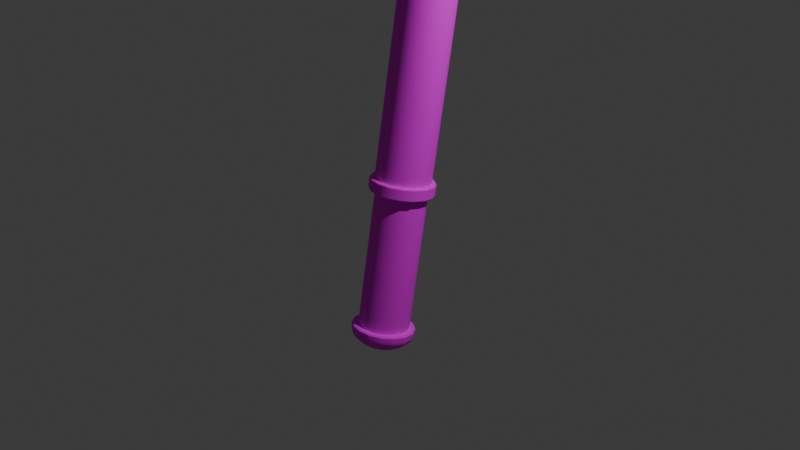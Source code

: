 # Source: mace.blend  (saved by Blender 4.0.36; exported with 4.5.12 LTS)
import bpy
from mathutils import Matrix  # noqa: F401  (used for matrix-valued properties, if any)

bpy.ops.wm.read_factory_settings(use_empty=True)
scene = bpy.context.scene
scene.name = 'Scene'

# ---- collections
col_collection = bpy.data.collections.new('Collection'); scene.collection.children.link(col_collection)
col_export = bpy.data.collections.new('Export'); scene.collection.children.link(col_export)

# ---- images (referenced by path relative to the original .blend; pixels are not part of the script)
import os
ASSET_DIR = os.environ.get("B2B_ASSET_DIR", "")  # directory of the original .blend (textures are referenced by path, not embedded)
HERE = os.path.dirname(os.path.abspath(__file__))  # packed textures are extracted next to this script under _unpacked/

def load_image(name, relpath, width, height, colorspace="sRGB"):
    """Load a texture the original file referenced (path relative to the .blend, or extracted next to this script)."""
    p = next((c for c in (os.path.join(HERE, relpath), os.path.join(ASSET_DIR, relpath)) if relpath and os.path.exists(c)), "")
    if p:
        img = bpy.data.images.load(p, check_existing=True)
        img.name = name
    else:  # same state as the original file: an image datablock whose file is absent (Cycles renders it pink)
        img = bpy.data.images.new(name, width, height)
        img.source = "FILE"
        img.filepath = "//" + (relpath or name)
    img.colorspace_settings.name = colorspace
    return img
img_mace_png = load_image('mace.png', 'mace.png', 1024, 1024, 'sRGB')

# ---- materials (node trees are filled in below, after node groups)
mat_material_001 = bpy.data.materials.new('Material.001')
mat_material_001.use_transparent_shadow = False

# ---- node groups
ng_auto_smooth = bpy.data.node_groups.new('Auto Smooth', 'GeometryNodeTree')
_s = ng_auto_smooth.interface.new_socket(name='Geometry', in_out='OUTPUT', socket_type='NodeSocketGeometry')
_s = ng_auto_smooth.interface.new_socket(name='Geometry', in_out='INPUT', socket_type='NodeSocketGeometry')
_s = ng_auto_smooth.interface.new_socket(name='Angle', in_out='INPUT', socket_type='NodeSocketFloat')
_s.subtype = 'ANGLE'
_s.min_value = 0.0
_s.max_value = 3.142
ng_auto_smooth.is_modifier = True
_N = ng_auto_smooth.nodes; _L = ng_auto_smooth.links
n0 = _N.new('NodeGroupOutput'); n0.name = 'Group Output'; n0.location = (480, -100)
n1 = _N.new('NodeGroupInput'); n1.name = 'Group Input'; n1.location = (-420, -300)
n2 = _N.new('NodeGroupInput'); n2.name = 'Group Input.001'; n2.location = (-60, -100)
n3 = _N.new('GeometryNodeSetShadeSmooth'); n3.name = 'Set Shade Smooth'; n3.location = (120, -100)
n3.domain = 'EDGE'
n4 = _N.new('GeometryNodeSetShadeSmooth'); n4.name = 'Set Shade Smooth.001'; n4.location = (300, -100)
n5 = _N.new('GeometryNodeInputMeshEdgeAngle'); n5.name = 'Edge Angle'; n5.location = (-420, -220)
n6 = _N.new('GeometryNodeInputEdgeSmooth'); n6.name = 'Is Edge Smooth'; n6.location = (-60, -160)
n7 = _N.new('GeometryNodeInputShadeSmooth'); n7.name = 'Is Face Smooth'; n7.location = (-240, -340)
n8 = _N.new('FunctionNodeBooleanMath'); n8.name = 'Boolean Math'; n8.location = (-60, -220)
n9 = _N.new('FunctionNodeCompare'); n9.name = 'Compare'; n9.location = (-240, -180)
n9.operation = 'LESS_EQUAL'
_L.new(n5.outputs[0], n9.inputs[0])
_L.new(n4.outputs[0], n0.inputs[0])
_L.new(n1.outputs[1], n9.inputs[1])
_L.new(n9.outputs[0], n8.inputs[0])
_L.new(n7.outputs[0], n8.inputs[1])
_L.new(n2.outputs[0], n3.inputs[0])
_L.new(n6.outputs[0], n3.inputs[1])
_L.new(n3.outputs[0], n4.inputs[0])
_L.new(n8.outputs[0], n3.inputs[2])
n0.is_active_output = True

# ---- material node trees
mat_material_001.use_nodes = True; mat_material_001.node_tree.nodes.clear()
_N = mat_material_001.node_tree.nodes; _L = mat_material_001.node_tree.links
n0 = _N.new('ShaderNodeBsdfPrincipled'); n0.name = 'Principled BSDF'; n0.location = (10, 300)
n0.distribution = 'GGX'
n0.inputs[2].default_value = 1.0
n0.inputs[3].default_value = 1.45
n1 = _N.new('ShaderNodeOutputMaterial'); n1.name = 'Material Output'; n1.location = (300, 300)
n2 = _N.new('ShaderNodeTexImage'); n2.name = 'Image Texture'; n2.location = (-280, 278)
n2.image = img_mace_png
_L.new(n0.outputs[0], n1.inputs[0])
_L.new(n2.outputs[0], n0.inputs[0])
n1.is_active_output = True

# ---- world
world_world = bpy.data.worlds.new('World'); scene.world = world_world
world_world.use_nodes = True; world_world.node_tree.nodes.clear()
_N = world_world.node_tree.nodes; _L = world_world.node_tree.links
n0 = _N.new('ShaderNodeOutputWorld'); n0.name = 'World Output'; n0.location = (300, 300)
n1 = _N.new('ShaderNodeBackground'); n1.name = 'Background'; n1.location = (10, 300)
n1.inputs[0].default_value = (0.05088, 0.05088, 0.05088, 1.0)
_L.new(n1.outputs[0], n0.inputs[0])
n0.is_active_output = True
world_world.color = (0.05088, 0.05088, 0.05088)
world_world.use_sun_shadow = False
world_world.sun_shadow_jitter_overblur = 0.0

# ---- cameras
cam_camera = bpy.data.cameras.new('Camera')
cam_camera.clip_end = 100.0
cam_camera.ortho_scale = 7.314

# ---- lights
light_light = bpy.data.lights.new('Light', 'POINT')
light_light.transmission_factor = 0.0
light_light.use_soft_falloff = False
light_light.energy = 1000.0
light_light.shadow_soft_size = 0.1
light_light.shadow_maximum_resolution = 0.006
light_light.use_absolute_resolution = True

# ---- meshes
me_macemesh = bpy.data.meshes.new('MaceMesh')
me_macemesh.from_pydata([(4.441e-11, 0.6382, 5.38), (0.2442, 0.5896, 5.38), (0.4513, 0.4513, 5.38), (0.5896, 0.2442, 5.38), (0.6382, 5.329e-11, 5.38), (0.5896, -0.2442, 5.38), (0.4513, -0.4513, 5.38), (0.2442, -0.5896, 5.38), (4.441e-11, -0.6382, 5.38), (-0.2442, -0.5896, 5.38), (-0.4513, -0.4513, 5.38), (-0.5896, -0.2442, 5.38), (-0.6382, 5.329e-11, 5.38), (-0.5896, 0.2442, 5.38), (-0.4513, 0.4513, 5.38), (-0.2442, 0.5896, 5.38), (0.0, 0.7836, 5.38), (0.2999, 0.7239, 5.38), (0.5541, 0.5541, 5.38), (0.7239, 0.2999, 5.38), (0.7836, 0.0, 5.38), (0.7239, -0.2999, 5.38), (0.5541, -0.5541, 5.38), (0.2999, -0.7239, 5.38), (0.0, -0.7836, 5.38), (-0.2999, -0.7239, 5.38), (-0.5541, -0.5541, 5.38), (-0.7239, -0.2999, 5.38), (-0.7836, 0.0, 5.38), (-0.7239, 0.2999, 5.38), (-0.5541, 0.5541, 5.38), (-0.2999, 0.7239, 5.38), (0.3827, 0.9239, 7.376), (-4.502e-09, 1.0, 7.376), (0.7071, 0.7071, 7.376), (0.9239, 0.3827, 7.376), (1.0, 0.0, 7.376), (0.9239, -0.3827, 7.376), (0.7071, -0.7071, 7.376), (0.3827, -0.9239, 7.376), (-4.502e-09, -1.0, 7.376), (-0.3827, -0.9239, 7.376), (-0.7071, -0.7071, 7.376), (-0.9239, -0.3827, 7.376), (-1.0, 0.0, 7.376), (-0.9239, 0.3827, 7.376), (-0.7071, 0.7071, 7.376), (-0.3827, 0.9239, 7.376), (0.4557, 1.1, 7.376), (-4.502e-09, 1.191, 7.376), (1.1, 0.4557, 7.376), (0.842, 0.842, 7.376), (1.1, -0.4557, 7.376), (1.191, 0.0, 7.376), (0.4557, -1.1, 7.376), (0.842, -0.842, 7.376), (-0.4557, -1.1, 7.376), (-4.502e-09, -1.191, 7.376), (-1.1, -0.4557, 7.376), (-0.842, -0.842, 7.376), (-1.1, 0.4557, 7.376), (-1.191, 0.0, 7.376), (-0.4557, 1.1, 7.376), (-0.842, 0.842, 7.376), (0.3827, 0.9239, 7.415), (0.3405, 0.9323, 7.453), (0.04214, 0.9916, 7.453), (-4.61e-09, 1.0, 7.415), (0.731, 0.6714, 7.453), (0.7071, 0.7071, 7.415), (0.9239, 0.3827, 7.415), (0.9, 0.4184, 7.453), (0.9916, -0.04214, 7.453), (1.0, 0.0, 7.415), (0.9239, -0.3827, 7.415), (0.9323, -0.3405, 7.453), (0.6714, -0.731, 7.453), (0.7071, -0.7071, 7.415), (0.3827, -0.9239, 7.415), (0.4184, -0.9, 7.453), (-0.04214, -0.9916, 7.453), (-4.61e-09, -1.0, 7.415), (-0.3827, -0.9239, 7.415), (-0.3405, -0.9323, 7.453), (-0.731, -0.6714, 7.453), (-0.7071, -0.7071, 7.415), (-0.9239, -0.3827, 7.415), (-0.9, -0.4184, 7.453), (-0.9916, 0.04214, 7.453), (-1.0, 0.0, 7.415), (-0.9239, 0.3827, 7.415), (-0.9323, 0.3405, 7.453), (-0.6714, 0.731, 7.453), (-0.7071, 0.7071, 7.415), (-0.3827, 0.9239, 7.415), (-0.4184, 0.9, 7.453), (0.3989, 1.073, 7.453), (0.4557, 1.1, 7.415), (-4.61e-09, 1.191, 7.415), (0.04198, 1.144, 7.453), (1.041, 0.4765, 7.453), (1.1, 0.4557, 7.415), (0.8385, 0.7791, 7.453), (0.842, 0.842, 7.415), (1.073, -0.3989, 7.453), (1.1, -0.4557, 7.415), (1.191, 0.0, 7.415), (1.144, -0.04198, 7.453), (0.4765, -1.041, 7.453), (0.4557, -1.1, 7.415), (0.842, -0.842, 7.415), (0.7791, -0.8385, 7.453), (-0.3989, -1.073, 7.453), (-0.4557, -1.1, 7.415), (-4.61e-09, -1.191, 7.415), (-0.04198, -1.144, 7.453), (-1.041, -0.4765, 7.453), (-1.1, -0.4557, 7.415), (-0.8385, -0.7791, 7.453), (-0.842, -0.842, 7.415), (-1.073, 0.3989, 7.453), (-1.1, 0.4557, 7.415), (-1.191, 0.0, 7.415), (-1.144, 0.04198, 7.453), (-0.4765, 1.041, 7.453), (-0.4557, 1.1, 7.415), (-0.842, 0.842, 7.415), (-0.7791, 0.8385, 7.453), (-1.021e-09, 1.0, 6.75), (0.0, 0.9671, 6.386), (-3.242e-10, 0.9904, 6.567), (0.3701, 0.8935, 6.386), (0.3827, 0.9239, 6.75), (0.379, 0.915, 6.567), (0.7071, 0.7071, 6.75), (0.6838, 0.6838, 6.386), (0.7003, 0.7003, 6.567), (0.8935, 0.3701, 6.386), (0.9239, 0.3827, 6.75), (0.915, 0.379, 6.567), (1.0, 0.0, 6.75), (0.9671, 0.0, 6.386), (0.9904, 0.0, 6.567), (0.8935, -0.3701, 6.386), (0.9239, -0.3827, 6.75), (0.915, -0.379, 6.567), (0.7071, -0.7071, 6.75), (0.6838, -0.6838, 6.386), (0.7003, -0.7003, 6.567), (0.3701, -0.8935, 6.386), (0.3827, -0.9239, 6.75), (0.379, -0.915, 6.567), (-1.021e-09, -1.0, 6.75), (0.0, -0.9671, 6.386), (-3.242e-10, -0.9904, 6.567), (-0.3701, -0.8935, 6.386), (-0.3827, -0.9239, 6.75), (-0.379, -0.915, 6.567), (-0.7071, -0.7071, 6.75), (-0.6838, -0.6838, 6.386), (-0.7003, -0.7003, 6.567), (-0.8935, -0.3701, 6.386), (-0.9239, -0.3827, 6.75), (-0.915, -0.379, 6.567), (-1.0, 0.0, 6.75), (-0.9671, 0.0, 6.386), (-0.9904, 0.0, 6.567), (-0.8935, 0.3701, 6.386), (-0.9239, 0.3827, 6.75), (-0.915, 0.379, 6.567), (-0.7071, 0.7071, 6.75), (-0.6838, 0.6838, 6.386), (-0.7003, 0.7003, 6.567), (-0.3701, 0.8935, 6.386), (-0.3827, 0.9239, 6.75), (-0.379, 0.915, 6.567), (0.0, 1.129, 6.386), (-1.021e-09, 1.191, 6.75), (-2.66e-10, 1.173, 6.568), (0.4557, 1.1, 6.75), (0.432, 1.043, 6.386), (0.4488, 1.083, 6.568), (0.7983, 0.7983, 6.386), (0.842, 0.842, 6.75), (0.8292, 0.8292, 6.568), (1.1, 0.4557, 6.75), (1.043, 0.432, 6.386), (1.083, 0.4488, 6.568), (1.129, 0.0, 6.386), (1.191, 0.0, 6.75), (1.173, 0.0, 6.568), (1.1, -0.4557, 6.75), (1.043, -0.432, 6.386), (1.083, -0.4488, 6.568), (0.7983, -0.7983, 6.386), (0.842, -0.842, 6.75), (0.8292, -0.8292, 6.568), (0.4557, -1.1, 6.75), (0.432, -1.043, 6.386), (0.4488, -1.083, 6.568), (0.0, -1.129, 6.386), (-1.021e-09, -1.191, 6.75), (-2.66e-10, -1.173, 6.568), (-0.4557, -1.1, 6.75), (-0.432, -1.043, 6.386), (-0.4488, -1.083, 6.568), (-0.7983, -0.7983, 6.386), (-0.842, -0.842, 6.75), (-0.8292, -0.8292, 6.568), (-1.1, -0.4557, 6.75), (-1.043, -0.432, 6.386), (-1.083, -0.4488, 6.568), (-1.129, 0.0, 6.386), (-1.191, 0.0, 6.75), (-1.173, 0.0, 6.568), (-1.1, 0.4557, 6.75), (-1.043, 0.432, 6.386), (-1.083, 0.4488, 6.568), (-0.7983, 0.7983, 6.386), (-0.842, 0.842, 6.75), (-0.8292, 0.8292, 6.568), (-0.4557, 1.1, 6.75), (-0.432, 1.043, 6.386), (-0.4488, 1.083, 6.568), (4.441e-11, 0.5602, 5.246), (0.2144, 0.5175, 5.246), (0.3961, 0.3961, 5.246), (0.5175, 0.2144, 5.246), (0.5602, 5.329e-11, 5.246), (0.5175, -0.2144, 5.246), (0.3961, -0.3961, 5.246), (0.2144, -0.5175, 5.246), (4.441e-11, -0.5602, 5.246), (-0.2144, -0.5175, 5.246), (-0.3961, -0.3961, 5.246), (-0.5175, -0.2144, 5.246), (-0.5602, -5.397e-10, 5.246), (-0.5175, 0.2144, 5.246), (-0.3961, 0.3961, 5.246), (-0.2144, 0.5175, 5.246), (4.441e-11, 0.6382, 5.246), (0.2442, 0.5896, 5.246), (0.4513, 0.4513, 5.246), (0.5896, 0.2442, 5.246), (0.6382, 5.329e-11, 5.246), (0.5896, -0.2442, 5.246), (0.4513, -0.4513, 5.246), (0.2442, -0.5896, 5.246), (4.441e-11, -0.6382, 5.246), (-0.2442, -0.5896, 5.246), (-0.4513, -0.4513, 5.246), (-0.5896, -0.2442, 5.246), (-0.6382, 5.329e-11, 5.246), (-0.5896, 0.2442, 5.246), (-0.4513, 0.4513, 5.246), (-0.2442, 0.5896, 5.246), (-6.961e-10, 0.2901, 4.432), (0.111, 0.268, 4.432), (0.2051, 0.2051, 4.432), (0.268, 0.111, 4.432), (0.2901, -9.736e-10, 4.432), (0.268, -0.111, 4.432), (0.2051, -0.2051, 4.432), (0.111, -0.268, 4.432), (2.183e-09, -0.2901, 4.432), (-0.111, -0.268, 4.432), (-0.2051, -0.2051, 4.432), (-0.268, -0.111, 4.432), (-0.2901, -1.297e-09, 4.432), (-0.268, 0.111, 4.432), (-0.2051, 0.2051, 4.432), (-0.111, 0.268, 4.432), (1.441e-06, 0.2901, 0.3251), (0.111, 0.268, 0.3251), (0.2051, 0.2051, 0.3251), (0.268, 0.111, 0.3251), (0.2901, -9.736e-10, 0.3251), (0.268, -0.111, 0.3251), (0.2051, -0.2051, 0.3251), (0.111, -0.268, 0.3251), (1.444e-06, -0.2901, 0.3251), (-0.111, -0.268, 0.3251), (-0.2051, -0.2051, 0.3251), (-0.268, -0.111, 0.3251), (-0.2901, -1.297e-09, 0.3251), (-0.268, 0.111, 0.3251), (-0.2051, 0.2051, 0.3251), (-0.111, 0.268, 0.3251), (1.057e-09, 0.3873, 4.432), (1.696e-09, 0.4337, 4.471), (0.166, 0.4006, 4.471), (0.1482, 0.3578, 4.432), (0.3066, 0.3066, 4.471), (0.2739, 0.2739, 4.432), (0.4006, 0.166, 4.471), (0.3578, 0.1482, 4.432), (0.4337, 4.126e-11, 4.471), (0.3873, -2.55e-10, 4.432), (0.4006, -0.166, 4.471), (0.3578, -0.1482, 4.432), (0.3066, -0.3066, 4.471), (0.2739, -0.2739, 4.432), (0.166, -0.4006, 4.471), (0.1482, -0.3578, 4.432), (1.696e-09, -0.4337, 4.471), (1.897e-09, -0.3873, 4.432), (-0.166, -0.4006, 4.471), (-0.1482, -0.3578, 4.432), (-0.3066, -0.3066, 4.471), (-0.2739, -0.2739, 4.432), (-0.4006, -0.166, 4.471), (-0.3578, -0.1482, 4.432), (-0.4337, -4.178e-10, 4.471), (-0.3873, -6.699e-10, 4.432), (-0.4006, 0.166, 4.471), (-0.3578, 0.1482, 4.432), (-0.3066, 0.3066, 4.471), (-0.2739, 0.2739, 4.432), (-0.166, 0.4006, 4.471), (-0.1482, 0.3578, 4.432), (1.464e-06, 0.2691, 0.1939), (0.103, 0.2486, 0.1939), (0.1903, 0.1903, 0.1939), (0.2486, 0.103, 0.1939), (0.2691, -9.21e-10, 0.1939), (0.2486, -0.103, 0.1939), (0.1903, -0.1903, 0.1939), (0.103, -0.2486, 0.1939), (1.466e-06, -0.2691, 0.1939), (-0.103, -0.2486, 0.1939), (-0.1903, -0.1903, 0.1939), (-0.2486, -0.103, 0.1939), (-0.2691, 2.845e-09, 0.1939), (-0.2486, 0.103, 0.1939), (-0.1903, 0.1903, 0.1939), (-0.103, 0.2486, 0.1939), (6.353e-07, 0.2691, -1.273), (0.103, 0.2486, -1.273), (0.1903, 0.1903, -1.273), (0.2486, 0.103, -1.273), (0.2691, -9.21e-10, -1.273), (0.2486, -0.103, -1.273), (0.1903, -0.1903, -1.273), (0.103, -0.2486, -1.273), (6.376e-07, -0.2691, -1.273), (-0.103, -0.2486, -1.273), (-0.1903, -0.1903, -1.273), (-0.2486, -0.103, -1.273), (-0.2691, 2.845e-09, -1.273), (-0.2486, 0.103, -1.273), (-0.1903, 0.1903, -1.273), (-0.103, 0.2486, -1.273), (6.658e-07, 0.2236, -1.466), (0.08556, 0.2066, -1.466), (0.1581, 0.1581, -1.466), (0.2066, 0.08556, -1.466), (0.2236, -1.433e-09, -1.466), (0.2066, -0.08556, -1.466), (0.1581, -0.1581, -1.466), (0.08556, -0.2066, -1.466), (6.686e-07, -0.2236, -1.466), (-0.08556, -0.2066, -1.466), (-0.1581, -0.1581, -1.466), (-0.2066, -0.08556, -1.466), (-0.2236, 1.679e-08, -1.466), (-0.2066, 0.08556, -1.466), (-0.1581, 0.1581, -1.466), (-0.08556, 0.2066, -1.466), (0.1195, -0.1789, 7.649), (0.1789, 0.1195, 7.649), (-0.1789, -0.1195, 7.649), (-0.1195, 0.1789, 7.649), (6.675e-07, 0.2986, -1.41), (6.567e-07, 0.335, -1.337), (6.647e-07, 0.3243, -1.377), (0.1282, 0.3095, -1.337), (0.1143, 0.2758, -1.41), (0.1241, 0.2996, -1.377), (0.2369, 0.2369, -1.337), (0.2111, 0.2111, -1.41), (0.2293, 0.2293, -1.377), (0.3095, 0.1282, -1.337), (0.2758, 0.1143, -1.41), (0.2996, 0.1241, -1.377), (0.335, 2.592e-10, -1.337), (0.2986, -2.939e-10, -1.41), (0.3243, 5.821e-11, -1.377), (0.3095, -0.1282, -1.337), (0.2758, -0.1143, -1.41), (0.2996, -0.1241, -1.377), (0.2369, -0.2369, -1.337), (0.2111, -0.2111, -1.41), (0.2293, -0.2293, -1.377), (0.1282, -0.3095, -1.337), (0.1143, -0.2758, -1.41), (0.1241, -0.2996, -1.377), (6.594e-07, -0.335, -1.337), (6.703e-07, -0.2986, -1.41), (6.675e-07, -0.3243, -1.377), (-0.1282, -0.3095, -1.337), (-0.1143, -0.2758, -1.41), (-0.1241, -0.2996, -1.377), (-0.2369, -0.2369, -1.337), (-0.2111, -0.2111, -1.41), (-0.2293, -0.2293, -1.377), (-0.3095, -0.1282, -1.337), (-0.2758, -0.1143, -1.41), (-0.2996, -0.1241, -1.377), (-0.335, 4.947e-09, -1.337), (-0.2986, 8.819e-09, -1.41), (-0.3243, 6.112e-09, -1.377), (-0.3095, 0.1282, -1.337), (-0.2758, 0.1143, -1.41), (-0.2996, 0.1241, -1.377), (-0.2369, 0.2369, -1.337), (-0.2111, 0.2111, -1.41), (-0.2293, 0.2293, -1.377), (-0.1282, 0.3095, -1.337), (-0.1143, 0.2758, -1.41), (-0.1241, 0.2996, -1.377), (6.432e-07, 0.335, -1.285), (6.39e-07, 0.3223, -1.273), (0.1233, 0.2977, -1.273), (0.1282, 0.3095, -1.285), (0.2279, 0.2279, -1.273), (0.2369, 0.2369, -1.285), (0.2977, 0.1233, -1.273), (0.3095, 0.1282, -1.285), (0.3223, 3.157e-11, -1.273), (0.335, 2.592e-10, -1.285), (0.2977, -0.1233, -1.273), (0.3095, -0.1282, -1.285), (0.2279, -0.2279, -1.273), (0.2369, -0.2369, -1.285), (0.1233, -0.2977, -1.273), (0.1282, -0.3095, -1.285), (6.417e-07, -0.3223, -1.273), (6.459e-07, -0.335, -1.285), (-0.1233, -0.2977, -1.273), (-0.1282, -0.3095, -1.285), (-0.2279, -0.2279, -1.273), (-0.2369, -0.2369, -1.285), (-0.2977, -0.1233, -1.273), (-0.3095, -0.1282, -1.285), (-0.3223, 4.542e-09, -1.273), (-0.335, 4.947e-09, -1.285), (-0.2977, 0.1233, -1.273), (-0.3095, 0.1282, -1.285), (-0.2279, 0.2279, -1.273), (-0.2369, 0.2369, -1.285), (-0.1233, 0.2977, -1.273), (-0.1282, 0.3095, -1.285), (1.446e-06, 0.339, 0.3134), (1.443e-06, 0.327, 0.3251), (0.1251, 0.3021, 0.3251), (0.1297, 0.3132, 0.3134), (0.2312, 0.2312, 0.3251), (0.2397, 0.2397, 0.3134), (0.3021, 0.1251, 0.3251), (0.3132, 0.1297, 0.3134), (0.327, 8.702e-11, 0.3251), (0.339, 4.315e-10, 0.3134), (0.3021, -0.1251, 0.3251), (0.3132, -0.1297, 0.3134), (0.2312, -0.2312, 0.3251), (0.2397, -0.2397, 0.3134), (0.1251, -0.3021, 0.3251), (0.1297, -0.3132, 0.3134), (1.447e-06, -0.327, 0.3251), (1.449e-06, -0.339, 0.3134), (-0.1251, -0.3021, 0.3251), (-0.1297, -0.3132, 0.3134), (-0.2312, -0.2312, 0.3251), (-0.2397, -0.2397, 0.3134), (-0.3021, -0.1251, 0.3251), (-0.3132, -0.1297, 0.3134), (-0.327, -2.78e-10, 0.3251), (-0.339, 5.311e-11, 0.3134), (-0.3021, 0.1251, 0.3251), (-0.3132, 0.1297, 0.3134), (-0.2312, 0.2312, 0.3251), (-0.2397, 0.2397, 0.3134), (-0.1251, 0.3021, 0.3251), (-0.1297, 0.3132, 0.3134), (1.466e-06, 0.327, 0.1939), (1.464e-06, 0.339, 0.2057), (0.1297, 0.3132, 0.2057), (0.1251, 0.3021, 0.1939), (0.2397, 0.2397, 0.2057), (0.2312, 0.2312, 0.1939), (0.3132, 0.1297, 0.2057), (0.3021, 0.1251, 0.1939), (0.339, 4.315e-10, 0.2057), (0.327, 1.995e-10, 0.1939), (0.3132, -0.1297, 0.2057), (0.3021, -0.1251, 0.1939), (0.2397, -0.2397, 0.2057), (0.2312, -0.2312, 0.1939), (0.1297, -0.3132, 0.2057), (0.1251, -0.3021, 0.1939), (1.468e-06, -0.339, 0.2057), (1.469e-06, -0.327, 0.1939), (-0.1297, -0.3132, 0.2057), (-0.1251, -0.3021, 0.1939), (-0.2397, -0.2397, 0.2057), (-0.2312, -0.2312, 0.1939), (-0.3132, -0.1297, 0.2057), (-0.3021, -0.1251, 0.1939), (-0.339, 5.311e-11, 0.2057), (-0.327, 5.32e-10, 0.1939), (-0.3132, 0.1297, 0.2057), (-0.3021, 0.1251, 0.1939), (-0.2397, 0.2397, 0.2057), (-0.2312, 0.2312, 0.1939), (-0.1297, 0.3132, 0.2057), (-0.1251, 0.3021, 0.1939)], [], [(146, 144, 37, 38), (132, 179, 48, 32), (197, 195, 55, 54), (138, 185, 50, 35), (191, 189, 53, 52), (144, 191, 52, 37), (189, 140, 36, 53), (150, 197, 54, 39), (140, 138, 35, 36), (207, 158, 42, 59), (185, 183, 51, 50), (162, 209, 58, 43), (177, 128, 33, 49), (168, 215, 60, 45), (198, 149, 23), (183, 134, 34, 51), (128, 174, 47, 33), (8, 9, 249, 248), (21, 143, 147, 22), (216, 167, 29), (152, 150, 39, 40), (165, 212, 28), (25, 155, 159, 26), (218, 30, 171), (222, 31, 30, 218), (173, 31, 222), (15, 31, 16, 0), (14, 30, 31, 15), (13, 29, 30, 14), (12, 28, 29, 13), (11, 27, 28, 12), (10, 26, 27, 11), (9, 25, 26, 10), (8, 24, 25, 9), (7, 23, 24, 8), (6, 22, 23, 7), (5, 21, 22, 6), (4, 20, 21, 5), (3, 19, 20, 4), (2, 18, 19, 3), (1, 17, 18, 2), (0, 16, 17, 1), (147, 194, 22), (203, 201, 57, 56), (195, 146, 38, 55), (201, 152, 40, 57), (209, 207, 59, 58), (156, 203, 56, 41), (158, 156, 41, 42), (164, 162, 43, 44), (213, 164, 44, 61), (215, 213, 61, 60), (170, 168, 45, 46), (170, 46, 63, 219), (219, 63, 62, 221), (221, 62, 47, 174), (179, 177, 49, 48), (53, 36, 73, 106), (56, 57, 114, 113), (36, 35, 70, 73), (37, 52, 105, 74), (54, 55, 110, 109), (88, 91, 120, 123), (52, 53, 106, 105), (84, 87, 116, 118), (35, 50, 101, 70), (141, 188, 20), (17, 131, 135, 18), (192, 143, 21), (134, 132, 32, 34), (129, 176, 16), (180, 131, 17), (180, 17, 16, 176), (27, 161, 165, 28), (159, 206, 26), (186, 19, 18, 182), (210, 161, 27), (23, 149, 153, 24), (192, 21, 20, 188), (135, 182, 18), (198, 23, 22, 194), (19, 137, 141, 20), (186, 137, 19), (204, 25, 24, 200), (153, 200, 24), (210, 27, 26, 206), (204, 155, 25), (216, 29, 28, 212), (29, 167, 171, 30), (34, 32, 64, 69), (61, 44, 89, 122), (38, 37, 74, 77), (32, 48, 97, 64), (44, 43, 86, 89), (51, 34, 69, 103), (57, 40, 81, 114), (46, 93, 126, 63), (55, 38, 77, 110), (58, 59, 119, 117), (39, 54, 109, 78), (42, 41, 82, 85), (60, 61, 122, 121), (59, 42, 85, 119), (63, 126, 125, 62), (41, 56, 113, 82), (48, 49, 98, 97), (62, 125, 94, 47), (46, 45, 90, 93), (43, 58, 117, 86), (40, 39, 78, 81), (95, 124, 127, 92), (80, 83, 112, 115), (72, 75, 104, 107), (45, 60, 121, 90), (76, 79, 108, 111), (33, 47, 94, 67), (68, 71, 100, 102), (49, 33, 67, 98), (370, 88, 87, 84, 83), (50, 51, 103, 101), (69, 64, 65, 68), (73, 70, 71, 72), (77, 74, 75, 76), (81, 78, 79, 80), (85, 82, 83, 84), (89, 86, 87, 88), (93, 90, 91, 92), (67, 94, 95, 66), (97, 98, 99, 96), (101, 103, 102, 100), (105, 106, 107, 104), (109, 110, 111, 108), (113, 114, 115, 112), (117, 119, 118, 116), (121, 122, 123, 120), (125, 126, 127, 124), (122, 89, 88, 123), (90, 121, 120, 91), (106, 73, 72, 107), (74, 105, 104, 75), (98, 67, 66, 99), (64, 97, 96, 65), (119, 85, 84, 118), (86, 117, 116, 87), (103, 69, 68, 102), (70, 101, 100, 71), (114, 81, 80, 115), (82, 113, 112, 83), (124, 95, 94, 125), (92, 127, 126, 93), (110, 77, 76, 111), (78, 109, 108, 79), (66, 65, 96, 99), (135, 131, 133, 136), (136, 133, 132, 134), (141, 137, 139, 142), (142, 139, 138, 140), (147, 143, 145, 148), (148, 145, 144, 146), (153, 149, 151, 154), (154, 151, 150, 152), (159, 155, 157, 160), (160, 157, 156, 158), (165, 161, 163, 166), (166, 163, 162, 164), (171, 167, 169, 172), (172, 169, 168, 170), (129, 173, 175, 130), (130, 175, 174, 128), (180, 176, 178, 181), (181, 178, 177, 179), (186, 182, 184, 187), (187, 184, 183, 185), (192, 188, 190, 193), (193, 190, 189, 191), (198, 194, 196, 199), (199, 196, 195, 197), (204, 200, 202, 205), (205, 202, 201, 203), (210, 206, 208, 211), (211, 208, 207, 209), (216, 212, 214, 217), (217, 214, 213, 215), (222, 218, 220, 223), (223, 220, 219, 221), (212, 165, 166, 214), (214, 166, 164, 213), (167, 216, 217, 169), (169, 217, 215, 168), (188, 141, 142, 190), (190, 142, 140, 189), (143, 192, 193, 145), (145, 193, 191, 144), (176, 129, 130, 178), (178, 130, 128, 177), (131, 180, 181, 133), (133, 181, 179, 132), (206, 159, 160, 208), (208, 160, 158, 207), (161, 210, 211, 163), (163, 211, 209, 162), (182, 135, 136, 184), (184, 136, 134, 183), (137, 186, 187, 139), (139, 187, 185, 138), (200, 153, 154, 202), (202, 154, 152, 201), (155, 204, 205, 157), (157, 205, 203, 156), (221, 174, 175, 223), (223, 175, 173, 222), (170, 219, 220, 172), (172, 220, 218, 171), (194, 147, 148, 196), (196, 148, 146, 195), (149, 198, 199, 151), (151, 199, 197, 150), (31, 173, 129, 16), (270, 269, 315, 317), (12, 13, 253, 252), (1, 2, 242, 241), (5, 6, 246, 245), (9, 10, 250, 249), (13, 14, 254, 253), (2, 3, 243, 242), (6, 7, 247, 246), (10, 11, 251, 250), (14, 15, 255, 254), (3, 4, 244, 243), (7, 8, 248, 247), (11, 12, 252, 251), (0, 1, 241, 240), (15, 0, 240, 255), (4, 5, 245, 244), (225, 224, 240, 241), (226, 225, 241, 242), (227, 226, 242, 243), (228, 227, 243, 244), (229, 228, 244, 245), (230, 229, 245, 246), (231, 230, 246, 247), (232, 231, 247, 248), (233, 232, 248, 249), (234, 233, 249, 250), (235, 234, 250, 251), (236, 235, 251, 252), (237, 236, 252, 253), (238, 237, 253, 254), (239, 238, 254, 255), (224, 239, 255, 240), (270, 271, 287, 286), (263, 262, 301, 303), (271, 270, 317, 319), (264, 263, 303, 305), (265, 264, 305, 307), (256, 271, 319, 288), (224, 225, 290, 289), (266, 265, 307, 309), (259, 258, 293, 295), (267, 266, 309, 311), (260, 259, 295, 297), (268, 267, 311, 313), (261, 260, 297, 299), (269, 268, 313, 315), (262, 261, 299, 301), (239, 224, 289, 318), (225, 226, 292, 290), (226, 227, 294, 292), (227, 228, 296, 294), (228, 229, 298, 296), (229, 230, 300, 298), (230, 231, 302, 300), (231, 232, 304, 302), (232, 233, 306, 304), (233, 234, 308, 306), (234, 235, 310, 308), (235, 236, 312, 310), (236, 237, 314, 312), (237, 238, 316, 314), (238, 239, 318, 316), (258, 257, 291, 293), (471, 473, 504, 502), (263, 264, 280, 279), (256, 257, 273, 272), (271, 256, 272, 287), (264, 265, 281, 280), (257, 258, 274, 273), (265, 266, 282, 281), (258, 259, 275, 274), (266, 267, 283, 282), (259, 260, 276, 275), (267, 268, 284, 283), (260, 261, 277, 276), (268, 269, 285, 284), (261, 262, 278, 277), (269, 270, 286, 285), (262, 263, 279, 278), (289, 290, 291, 288), (290, 292, 293, 291), (292, 294, 295, 293), (294, 296, 297, 295), (296, 298, 299, 297), (298, 300, 301, 299), (300, 302, 303, 301), (302, 304, 305, 303), (304, 306, 307, 305), (306, 308, 309, 307), (308, 310, 311, 309), (310, 312, 313, 311), (312, 314, 315, 313), (314, 316, 317, 315), (316, 318, 319, 317), (318, 289, 288, 319), (257, 256, 288, 291), (469, 471, 502, 500), (457, 459, 490, 488), (473, 475, 506, 504), (459, 461, 492, 490), (475, 477, 508, 506), (461, 463, 494, 492), (477, 479, 510, 508), (463, 465, 496, 494), (479, 481, 512, 510), (465, 467, 498, 496), (481, 483, 514, 512), (279, 280, 468, 466), (321, 320, 484, 487), (467, 469, 500, 498), (483, 452, 485, 514), (272, 273, 454, 453), (323, 324, 340, 339), (287, 272, 453, 482), (455, 457, 488, 486), (280, 281, 470, 468), (273, 274, 456, 454), (281, 282, 472, 470), (274, 275, 458, 456), (282, 283, 474, 472), (275, 276, 460, 458), (283, 284, 476, 474), (276, 277, 462, 460), (284, 285, 478, 476), (277, 278, 464, 462), (285, 286, 480, 478), (278, 279, 466, 464), (286, 287, 482, 480), (320, 335, 515, 484), (323, 322, 489, 491), (324, 323, 491, 493), (325, 324, 493, 495), (326, 325, 495, 497), (327, 326, 497, 499), (328, 327, 499, 501), (329, 328, 501, 503), (330, 329, 503, 505), (331, 330, 505, 507), (332, 331, 507, 509), (333, 332, 509, 511), (334, 333, 511, 513), (335, 334, 513, 515), (322, 321, 487, 489), (439, 441, 402, 399), (331, 332, 348, 347), (324, 325, 341, 340), (332, 333, 349, 348), (325, 326, 342, 341), (333, 334, 350, 349), (326, 327, 343, 342), (334, 335, 351, 350), (327, 328, 344, 343), (320, 321, 337, 336), (335, 320, 336, 351), (328, 329, 345, 344), (321, 322, 338, 337), (329, 330, 346, 345), (322, 323, 339, 338), (330, 331, 347, 346), (367, 366, 415, 418), (425, 427, 381, 378), (441, 443, 405, 402), (427, 429, 384, 381), (443, 445, 408, 405), (429, 431, 387, 384), (445, 447, 411, 408), (431, 433, 390, 387), (447, 449, 414, 411), (433, 435, 393, 390), (449, 451, 417, 414), (435, 437, 396, 393), (437, 439, 399, 396), (451, 420, 373, 417), (336, 337, 422, 421), (352, 353, 354, 355, 356, 357, 358, 359, 360, 361, 362, 363, 364, 365, 366, 367), (360, 359, 394, 397), (361, 360, 397, 400), (352, 367, 418, 372), (351, 336, 421, 450), (362, 361, 400, 403), (355, 354, 379, 382), (363, 362, 403, 406), (356, 355, 382, 385), (364, 363, 406, 409), (357, 356, 385, 388), (365, 364, 409, 412), (358, 357, 388, 391), (366, 365, 412, 415), (359, 358, 391, 394), (66, 95, 92, 91, 371), (371, 91, 88, 370), (72, 369, 368, 75), (75, 368, 80, 79, 76), (68, 65, 369, 72, 71), (369, 371, 370, 368), (368, 370, 83, 80), (65, 66, 371, 369), (423, 425, 378, 375), (337, 338, 424, 422), (338, 339, 426, 424), (339, 340, 428, 426), (340, 341, 430, 428), (341, 342, 432, 430), (342, 343, 434, 432), (343, 344, 436, 434), (344, 345, 438, 436), (345, 346, 440, 438), (346, 347, 442, 440), (347, 348, 444, 442), (348, 349, 446, 444), (349, 350, 448, 446), (350, 351, 450, 448), (354, 353, 376, 379), (373, 375, 377, 374), (374, 377, 376, 372), (375, 378, 380, 377), (377, 380, 379, 376), (378, 381, 383, 380), (380, 383, 382, 379), (381, 384, 386, 383), (383, 386, 385, 382), (384, 387, 389, 386), (386, 389, 388, 385), (387, 390, 392, 389), (389, 392, 391, 388), (390, 393, 395, 392), (392, 395, 394, 391), (393, 396, 398, 395), (395, 398, 397, 394), (396, 399, 401, 398), (398, 401, 400, 397), (399, 402, 404, 401), (401, 404, 403, 400), (402, 405, 407, 404), (404, 407, 406, 403), (405, 408, 410, 407), (407, 410, 409, 406), (408, 411, 413, 410), (410, 413, 412, 409), (411, 414, 416, 413), (413, 416, 415, 412), (414, 417, 419, 416), (416, 419, 418, 415), (417, 373, 374, 419), (419, 374, 372, 418), (353, 352, 372, 376), (421, 422, 423, 420), (422, 424, 425, 423), (424, 426, 427, 425), (426, 428, 429, 427), (428, 430, 431, 429), (430, 432, 433, 431), (432, 434, 435, 433), (434, 436, 437, 435), (436, 438, 439, 437), (438, 440, 441, 439), (440, 442, 443, 441), (442, 444, 445, 443), (444, 446, 447, 445), (446, 448, 449, 447), (448, 450, 451, 449), (450, 421, 420, 451), (420, 423, 375, 373), (453, 454, 455, 452), (454, 456, 457, 455), (456, 458, 459, 457), (458, 460, 461, 459), (460, 462, 463, 461), (462, 464, 465, 463), (464, 466, 467, 465), (466, 468, 469, 467), (468, 470, 471, 469), (470, 472, 473, 471), (472, 474, 475, 473), (474, 476, 477, 475), (476, 478, 479, 477), (478, 480, 481, 479), (480, 482, 483, 481), (482, 453, 452, 483), (485, 486, 487, 484), (486, 488, 489, 487), (488, 490, 491, 489), (490, 492, 493, 491), (492, 494, 495, 493), (494, 496, 497, 495), (496, 498, 499, 497), (498, 500, 501, 499), (500, 502, 503, 501), (502, 504, 505, 503), (504, 506, 507, 505), (506, 508, 509, 507), (508, 510, 511, 509), (510, 512, 513, 511), (512, 514, 515, 513), (514, 485, 484, 515), (452, 455, 486, 485)])
me_macemesh.polygons.foreach_set('use_smooth', [True] * 514)
_uv = me_macemesh.uv_layers.new(name='UVMap')
_uv.uv.foreach_set('vector', [0.8875, 0.3005, 0.8875, 0.2529, 0.9639, 0.2529, 0.9639, 0.3005, 0.007272, 0.6764, 0.03069, 0.6797, 0.02661, 0.7566, 0.002303, 0.7555, 0.4725, 0.6801, 0.5265, 0.68, 0.53, 0.756, 0.4713, 0.7571, 0.3365, 0.6786, 0.3601, 0.6807, 0.3601, 0.7577, 0.3358, 0.7578, 0.3993, 0.241, 0.4016, 0.1871, 0.4778, 0.1872, 0.476, 0.2458, 0.3957, 0.2643, 0.3993, 0.241, 0.476, 0.2458, 0.4746, 0.2701, 0.4016, 0.1871, 0.3998, 0.1633, 0.478, 0.1633, 0.4778, 0.1872, 0.449, 0.6777, 0.4725, 0.6801, 0.4713, 0.7571, 0.447, 0.7569, 0.8875, 0.362, 0.8875, 0.3144, 0.9639, 0.3144, 0.9639, 0.362, 0.3029, 0.6797, 0.3263, 0.6765, 0.3313, 0.7544, 0.3075, 0.7557, 0.3601, 0.6807, 0.4141, 0.6797, 0.4187, 0.7557, 0.3601, 0.7577, 0.2253, 0.6786, 0.2489, 0.6807, 0.2489, 0.7577, 0.2246, 0.7578, 0.08467, 0.6817, 0.1083, 0.6796, 0.1092, 0.7577, 0.08531, 0.7578, 0.3957, 0.3755, 0.3993, 0.3522, 0.476, 0.357, 0.4746, 0.3813, 0.4733, 0.6371, 0.4547, 0.6313, 0.4794, 0.5077, 0.4141, 0.6797, 0.4375, 0.6765, 0.4425, 0.7544, 0.4187, 0.7557, 0.8875, 0.2391, 0.8875, 0.1914, 0.9639, 0.1914, 0.9639, 0.2391, 0.2274, 0.002079, 0.2578, 0.002079, 0.2578, 0.01843, 0.2274, 0.01843, 0.718, 0.2581, 0.8428, 0.2537, 0.8428, 0.2998, 0.718, 0.2954, 0.3564, 0.3493, 0.3497, 0.3676, 0.2274, 0.3375, 0.8875, 0.1161, 0.8875, 0.06842, 0.9639, 0.06842, 0.9639, 0.1161, 0.353, 0.279, 0.3584, 0.2978, 0.2291, 0.2992, 0.6056, 0.5077, 0.6099, 0.6325, 0.5639, 0.6325, 0.5682, 0.5077, 0.1891, 0.6366, 0.179, 0.5077, 0.2075, 0.6301, 0.1376, 0.6381, 0.1407, 0.5086, 0.179, 0.5077, 0.1891, 0.6366, 0.1188, 0.6327, 0.1407, 0.5086, 0.1376, 0.6381, 0.344, 0.8433, 0.3587, 0.8335, 0.373, 0.868, 0.3556, 0.8714, 0.3225, 0.8218, 0.3323, 0.8071, 0.3587, 0.8335, 0.344, 0.8433, 0.2944, 0.8102, 0.2979, 0.7928, 0.3323, 0.8071, 0.3225, 0.8218, 0.264, 0.8102, 0.2605, 0.7928, 0.2979, 0.7928, 0.2944, 0.8102, 0.2359, 0.8218, 0.226, 0.8071, 0.2605, 0.7928, 0.264, 0.8102, 0.2144, 0.8433, 0.1996, 0.8335, 0.226, 0.8071, 0.2359, 0.8218, 0.2028, 0.8714, 0.1854, 0.868, 0.1996, 0.8335, 0.2144, 0.8433, 0.2028, 0.9018, 0.1854, 0.9053, 0.1854, 0.868, 0.2028, 0.8714, 0.2144, 0.9299, 0.1996, 0.9398, 0.1854, 0.9053, 0.2028, 0.9018, 0.2359, 0.9514, 0.226, 0.9662, 0.1996, 0.9398, 0.2144, 0.9299, 0.264, 0.9631, 0.2605, 0.9805, 0.226, 0.9662, 0.2359, 0.9514, 0.2944, 0.9631, 0.2979, 0.9805, 0.2605, 0.9805, 0.264, 0.9631, 0.3225, 0.9514, 0.3323, 0.9662, 0.2979, 0.9805, 0.2944, 0.9631, 0.344, 0.9299, 0.3587, 0.9398, 0.3323, 0.9662, 0.3225, 0.9514, 0.3556, 0.9018, 0.373, 0.9053, 0.3587, 0.9398, 0.344, 0.9299, 0.3556, 0.8714, 0.373, 0.868, 0.373, 0.9053, 0.3556, 0.9018, 0.5434, 0.6307, 0.5248, 0.6369, 0.5177, 0.5078, 0.3994, 0.4642, 0.4013, 0.4102, 0.4774, 0.4096, 0.4762, 0.4683, 0.5265, 0.68, 0.55, 0.6771, 0.5539, 0.7551, 0.53, 0.756, 0.4013, 0.4102, 0.3993, 0.3866, 0.4774, 0.3857, 0.4774, 0.4096, 0.2489, 0.6807, 0.3029, 0.6797, 0.3075, 0.7557, 0.2489, 0.7577, 0.396, 0.4876, 0.3994, 0.4642, 0.4762, 0.4683, 0.4751, 0.4926, 0.5631, 0.6772, 0.6107, 0.6772, 0.6107, 0.7536, 0.5631, 0.7536, 0.8875, 0.1776, 0.8875, 0.1299, 0.9639, 0.1299, 0.9639, 0.1776, 0.4016, 0.2983, 0.3998, 0.2745, 0.478, 0.2745, 0.4778, 0.2984, 0.3993, 0.3522, 0.4016, 0.2983, 0.4778, 0.2984, 0.476, 0.357, 0.6246, 0.6772, 0.6722, 0.6772, 0.6722, 0.7536, 0.6246, 0.7536, 0.2152, 0.6762, 0.2202, 0.7552, 0.1959, 0.7563, 0.1918, 0.6796, 0.1918, 0.6796, 0.1959, 0.7563, 0.1372, 0.7575, 0.1378, 0.6813, 0.1378, 0.6813, 0.1372, 0.7575, 0.1133, 0.7575, 0.1141, 0.6793, 0.03069, 0.6797, 0.08467, 0.6817, 0.08531, 0.7578, 0.02661, 0.7566, 0.4778, 0.1872, 0.478, 0.1633, 0.4829, 0.1634, 0.4827, 0.1873, 0.4762, 0.4683, 0.4774, 0.4096, 0.4823, 0.4096, 0.4812, 0.4684, 0.9639, 0.362, 0.9639, 0.3144, 0.9687, 0.3144, 0.9687, 0.362, 0.4746, 0.2701, 0.476, 0.2458, 0.4809, 0.246, 0.4796, 0.2704, 0.4713, 0.7571, 0.53, 0.756, 0.5302, 0.7609, 0.4714, 0.762, 0.5083, 0.3075, 0.5085, 0.3491, 0.4881, 0.35, 0.4891, 0.3057, 0.476, 0.2458, 0.4778, 0.1872, 0.4827, 0.1873, 0.4809, 0.246, 0.2997, 0.7882, 0.2581, 0.7882, 0.2563, 0.769, 0.3006, 0.7678, 0.3358, 0.7578, 0.3601, 0.7577, 0.3602, 0.7626, 0.3358, 0.7628, 0.353, 0.1678, 0.3584, 0.1866, 0.2291, 0.188, 0.718, 0.01208, 0.8428, 0.00771, 0.8428, 0.05378, 0.718, 0.04941, 0.3564, 0.2381, 0.3497, 0.2564, 0.2274, 0.2263, 0.8875, 0.05457, 0.8875, 0.006926, 0.9639, 0.006926, 0.9639, 0.05457, 0.1034, 0.6331, 0.08463, 0.6385, 0.08246, 0.5092, 0.03311, 0.6368, 0.01473, 0.6302, 0.04418, 0.5077, 0.03311, 0.6368, 0.04418, 0.5077, 0.08246, 0.5092, 0.08463, 0.6385, 0.718, 0.1351, 0.8428, 0.1307, 0.8428, 0.1768, 0.718, 0.1724, 0.3193, 0.6304, 0.3008, 0.6367, 0.2924, 0.5077, 0.3605, 0.6376, 0.3653, 0.5081, 0.4036, 0.5077, 0.412, 0.6367, 0.2493, 0.6376, 0.2306, 0.6319, 0.2541, 0.5081, 0.718, 0.07358, 0.8428, 0.0692, 0.8428, 0.1153, 0.718, 0.1109, 0.3564, 0.2381, 0.2274, 0.2263, 0.2291, 0.188, 0.3584, 0.1866, 0.4305, 0.6304, 0.412, 0.6367, 0.4036, 0.5077, 0.4733, 0.6371, 0.4794, 0.5077, 0.5177, 0.5078, 0.5248, 0.6369, 0.718, 0.3196, 0.8428, 0.3152, 0.8428, 0.3613, 0.718, 0.3569, 0.3605, 0.6376, 0.3418, 0.6319, 0.3653, 0.5081, 0.3565, 0.4618, 0.2274, 0.4507, 0.2289, 0.4124, 0.3582, 0.4103, 0.3527, 0.3915, 0.3582, 0.4103, 0.2289, 0.4124, 0.2493, 0.6376, 0.2541, 0.5081, 0.2924, 0.5077, 0.3008, 0.6367, 0.3565, 0.4618, 0.3499, 0.4802, 0.2274, 0.4507, 0.3564, 0.3493, 0.2274, 0.3375, 0.2291, 0.2992, 0.3584, 0.2978, 0.6671, 0.5077, 0.6714, 0.6325, 0.6253, 0.6325, 0.6297, 0.5077, 0.9639, 0.05457, 0.9639, 0.006926, 0.9687, 0.006926, 0.9687, 0.05457, 0.4778, 0.2984, 0.478, 0.2745, 0.4829, 0.2746, 0.4827, 0.2985, 0.9639, 0.3005, 0.9639, 0.2529, 0.9687, 0.2529, 0.9687, 0.3005, 0.002303, 0.7555, 0.02661, 0.7566, 0.02645, 0.7615, 0.002079, 0.7605, 0.9639, 0.1776, 0.9639, 0.1299, 0.9687, 0.1299, 0.9687, 0.1776, 0.4187, 0.7557, 0.4425, 0.7544, 0.4428, 0.7592, 0.419, 0.7606, 0.4774, 0.4096, 0.4774, 0.3857, 0.4823, 0.3857, 0.4823, 0.4096, 0.2202, 0.7552, 0.2204, 0.7602, 0.196, 0.7613, 0.1959, 0.7563, 0.53, 0.756, 0.5539, 0.7551, 0.5541, 0.76, 0.5302, 0.7609, 0.2489, 0.7577, 0.3075, 0.7557, 0.3077, 0.7606, 0.249, 0.7626, 0.447, 0.7569, 0.4713, 0.7571, 0.4714, 0.762, 0.447, 0.7619, 0.5631, 0.7536, 0.6107, 0.7536, 0.6107, 0.7584, 0.5631, 0.7584, 0.476, 0.357, 0.4778, 0.2984, 0.4827, 0.2985, 0.4809, 0.3572, 0.3075, 0.7557, 0.3313, 0.7544, 0.3316, 0.7592, 0.3077, 0.7606, 0.1959, 0.7563, 0.196, 0.7613, 0.1372, 0.7624, 0.1372, 0.7575, 0.4751, 0.4926, 0.4762, 0.4683, 0.4812, 0.4684, 0.4801, 0.4928, 0.02661, 0.7566, 0.08531, 0.7578, 0.08526, 0.7627, 0.02645, 0.7615, 0.1372, 0.7575, 0.1372, 0.7624, 0.1133, 0.7623, 0.1133, 0.7575, 0.6246, 0.7536, 0.6722, 0.7536, 0.6722, 0.7584, 0.6246, 0.7584, 0.2246, 0.7578, 0.2489, 0.7577, 0.249, 0.7626, 0.2246, 0.7628, 0.9639, 0.1161, 0.9639, 0.06842, 0.9687, 0.06842, 0.9687, 0.1161, 0.1461, 0.7883, 0.1445, 0.7691, 0.1888, 0.7681, 0.1877, 0.7883, 0.5083, 0.4185, 0.5083, 0.4601, 0.488, 0.4612, 0.489, 0.4169, 0.5083, 0.1963, 0.5085, 0.2379, 0.4881, 0.2388, 0.4891, 0.1945, 0.4746, 0.3813, 0.476, 0.357, 0.4809, 0.3572, 0.4796, 0.3816, 0.5218, 0.788, 0.4803, 0.788, 0.4787, 0.7688, 0.523, 0.7677, 0.9639, 0.2391, 0.9639, 0.1914, 0.9687, 0.1914, 0.9687, 0.2391, 0.4109, 0.7882, 0.3693, 0.7882, 0.3675, 0.769, 0.4118, 0.7678, 0.08531, 0.7578, 0.1092, 0.7577, 0.1092, 0.7626, 0.08526, 0.7627, 0.8277, 0.5144, 0.8666, 0.61, 0.8084, 0.61, 0.7737, 0.5957, 0.7325, 0.5545, 0.3601, 0.7577, 0.4187, 0.7557, 0.419, 0.7606, 0.3602, 0.7626, 0.9687, 0.05457, 0.9687, 0.006926, 0.9737, 0.002079, 0.9737, 0.05942, 0.9687, 0.362, 0.9687, 0.3144, 0.9737, 0.3096, 0.9737, 0.3669, 0.9687, 0.3005, 0.9687, 0.2529, 0.9737, 0.2481, 0.9737, 0.3054, 0.9687, 0.1161, 0.9687, 0.06842, 0.9737, 0.06357, 0.9737, 0.1209, 0.5631, 0.7584, 0.6107, 0.7584, 0.6156, 0.7634, 0.5582, 0.7634, 0.9687, 0.1776, 0.9687, 0.1299, 0.9737, 0.1251, 0.9737, 0.1824, 0.6246, 0.7584, 0.6722, 0.7584, 0.6771, 0.7634, 0.6197, 0.7634, 0.9687, 0.2391, 0.9687, 0.1914, 0.9737, 0.1866, 0.9737, 0.2439, 0.02645, 0.7615, 0.08526, 0.7627, 0.07798, 0.7694, 0.03366, 0.7683, 0.3602, 0.7626, 0.419, 0.7606, 0.4118, 0.7678, 0.3675, 0.769, 0.4809, 0.246, 0.4827, 0.1873, 0.4891, 0.1945, 0.4881, 0.2388, 0.4714, 0.762, 0.5302, 0.7609, 0.523, 0.7677, 0.4787, 0.7688, 0.4812, 0.4684, 0.4823, 0.4096, 0.489, 0.4169, 0.488, 0.4612, 0.249, 0.7626, 0.3077, 0.7606, 0.3006, 0.7678, 0.2563, 0.769, 0.4809, 0.3572, 0.4827, 0.2985, 0.4891, 0.3057, 0.4881, 0.35, 0.1372, 0.7624, 0.196, 0.7613, 0.1888, 0.7681, 0.1445, 0.7691, 0.4827, 0.2985, 0.5077, 0.2996, 0.5083, 0.3075, 0.4891, 0.3057, 0.5075, 0.3574, 0.4809, 0.3572, 0.4881, 0.35, 0.5085, 0.3491, 0.4827, 0.1873, 0.5077, 0.1884, 0.5083, 0.1963, 0.4891, 0.1945, 0.5075, 0.2462, 0.4809, 0.246, 0.4881, 0.2388, 0.5085, 0.2379, 0.08526, 0.7627, 0.08426, 0.788, 0.07636, 0.7886, 0.07798, 0.7694, 0.02659, 0.7877, 0.02645, 0.7615, 0.03366, 0.7683, 0.03483, 0.7886, 0.3077, 0.7606, 0.3081, 0.7872, 0.2997, 0.7882, 0.3006, 0.7678, 0.2503, 0.7877, 0.249, 0.7626, 0.2563, 0.769, 0.2581, 0.7882, 0.419, 0.7606, 0.4193, 0.7872, 0.4109, 0.7882, 0.4118, 0.7678, 0.3615, 0.7877, 0.3602, 0.7626, 0.3675, 0.769, 0.3693, 0.7882, 0.4823, 0.4096, 0.5077, 0.4106, 0.5083, 0.4185, 0.489, 0.4169, 0.5073, 0.4683, 0.4812, 0.4684, 0.488, 0.4612, 0.5083, 0.4601, 0.1445, 0.7691, 0.1461, 0.7883, 0.1382, 0.7877, 0.1372, 0.7624, 0.1877, 0.7883, 0.1888, 0.7681, 0.196, 0.7613, 0.1959, 0.7874, 0.5302, 0.7609, 0.53, 0.7871, 0.5218, 0.788, 0.523, 0.7677, 0.4724, 0.7874, 0.4714, 0.762, 0.4787, 0.7688, 0.4803, 0.788, 0.07636, 0.7886, 0.03483, 0.7886, 0.03366, 0.7683, 0.07798, 0.7694, 0.8428, 0.05378, 0.8428, 0.00771, 0.8652, 0.007156, 0.8652, 0.05434, 0.8652, 0.05434, 0.8652, 0.007156, 0.8875, 0.006926, 0.8875, 0.05457, 0.8428, 0.3613, 0.8428, 0.3152, 0.8652, 0.3146, 0.8652, 0.3618, 0.8652, 0.3618, 0.8652, 0.3146, 0.8875, 0.3144, 0.8875, 0.362, 0.8428, 0.2998, 0.8428, 0.2537, 0.8652, 0.2531, 0.8652, 0.3003, 0.8652, 0.3003, 0.8652, 0.2531, 0.8875, 0.2529, 0.8875, 0.3005, 0.8428, 0.1153, 0.8428, 0.0692, 0.8652, 0.06865, 0.8652, 0.1158, 0.8652, 0.1158, 0.8652, 0.06865, 0.8875, 0.06842, 0.8875, 0.1161, 0.5639, 0.6325, 0.6099, 0.6325, 0.6105, 0.6549, 0.5633, 0.6549, 0.5633, 0.6549, 0.6105, 0.6549, 0.6107, 0.6772, 0.5631, 0.6772, 0.8428, 0.1768, 0.8428, 0.1307, 0.8652, 0.1301, 0.8652, 0.1773, 0.8652, 0.1773, 0.8652, 0.1301, 0.8875, 0.1299, 0.8875, 0.1776, 0.6253, 0.6325, 0.6714, 0.6325, 0.672, 0.6549, 0.6248, 0.6549, 0.6248, 0.6549, 0.672, 0.6549, 0.6722, 0.6772, 0.6246, 0.6772, 0.8428, 0.2383, 0.8428, 0.1922, 0.8652, 0.1916, 0.8652, 0.2388, 0.8652, 0.2388, 0.8652, 0.1916, 0.8875, 0.1914, 0.8875, 0.2391, 0.03311, 0.6368, 0.08463, 0.6385, 0.0845, 0.6603, 0.03205, 0.6583, 0.03205, 0.6583, 0.0845, 0.6603, 0.08467, 0.6817, 0.03069, 0.6797, 0.3605, 0.6376, 0.412, 0.6367, 0.4128, 0.6583, 0.3604, 0.6593, 0.3604, 0.6593, 0.4128, 0.6583, 0.4141, 0.6797, 0.3601, 0.6807, 0.3564, 0.2381, 0.3584, 0.1866, 0.3801, 0.1869, 0.378, 0.2393, 0.378, 0.2393, 0.3801, 0.1869, 0.4016, 0.1871, 0.3993, 0.241, 0.4733, 0.6371, 0.5248, 0.6369, 0.5255, 0.6586, 0.473, 0.6587, 0.473, 0.6587, 0.5255, 0.6586, 0.5265, 0.68, 0.4725, 0.6801, 0.3565, 0.4618, 0.3582, 0.4103, 0.3799, 0.4104, 0.378, 0.4628, 0.378, 0.4628, 0.3799, 0.4104, 0.4013, 0.4102, 0.3994, 0.4642, 0.2493, 0.6376, 0.3008, 0.6367, 0.3016, 0.6583, 0.2492, 0.6593, 0.2492, 0.6593, 0.3016, 0.6583, 0.3029, 0.6797, 0.2489, 0.6807, 0.3564, 0.3493, 0.3584, 0.2978, 0.3801, 0.2981, 0.378, 0.3505, 0.378, 0.3505, 0.3801, 0.2981, 0.4016, 0.2983, 0.3993, 0.3522, 0.1376, 0.6381, 0.1891, 0.6366, 0.1903, 0.6583, 0.1379, 0.6597, 0.1379, 0.6597, 0.1903, 0.6583, 0.1918, 0.6796, 0.1378, 0.6813, 0.3584, 0.2978, 0.353, 0.279, 0.3762, 0.2763, 0.3801, 0.2981, 0.3801, 0.2981, 0.3762, 0.2763, 0.3998, 0.2745, 0.4016, 0.2983, 0.3497, 0.3676, 0.3564, 0.3493, 0.378, 0.3505, 0.3725, 0.3719, 0.3725, 0.3719, 0.378, 0.3505, 0.3993, 0.3522, 0.3957, 0.3755, 0.3584, 0.1866, 0.353, 0.1678, 0.3762, 0.1651, 0.3801, 0.1869, 0.3801, 0.1869, 0.3762, 0.1651, 0.3998, 0.1633, 0.4016, 0.1871, 0.3497, 0.2564, 0.3564, 0.2381, 0.378, 0.2393, 0.3725, 0.2607, 0.3725, 0.2607, 0.378, 0.2393, 0.3993, 0.241, 0.3957, 0.2643, 0.08463, 0.6385, 0.1034, 0.6331, 0.1062, 0.6562, 0.0845, 0.6603, 0.0845, 0.6603, 0.1062, 0.6562, 0.1083, 0.6796, 0.08467, 0.6817, 0.01473, 0.6302, 0.03311, 0.6368, 0.03205, 0.6583, 0.01061, 0.6531, 0.01061, 0.6531, 0.03205, 0.6583, 0.03069, 0.6797, 0.007272, 0.6764, 0.3008, 0.6367, 0.3193, 0.6304, 0.3231, 0.6532, 0.3016, 0.6583, 0.3016, 0.6583, 0.3231, 0.6532, 0.3263, 0.6765, 0.3029, 0.6797, 0.2306, 0.6319, 0.2493, 0.6376, 0.2492, 0.6593, 0.2275, 0.655, 0.2275, 0.655, 0.2492, 0.6593, 0.2489, 0.6807, 0.2253, 0.6786, 0.412, 0.6367, 0.4305, 0.6304, 0.4343, 0.6532, 0.4128, 0.6583, 0.4128, 0.6583, 0.4343, 0.6532, 0.4375, 0.6765, 0.4141, 0.6797, 0.3418, 0.6319, 0.3605, 0.6376, 0.3604, 0.6593, 0.3387, 0.655, 0.3387, 0.655, 0.3604, 0.6593, 0.3601, 0.6807, 0.3365, 0.6786, 0.3582, 0.4103, 0.3527, 0.3915, 0.3758, 0.3887, 0.3799, 0.4104, 0.3799, 0.4104, 0.3758, 0.3887, 0.3993, 0.3866, 0.4013, 0.4102, 0.3499, 0.4802, 0.3565, 0.4618, 0.378, 0.4628, 0.3727, 0.4843, 0.3727, 0.4843, 0.378, 0.4628, 0.3994, 0.4642, 0.396, 0.4876, 0.1378, 0.6813, 0.1141, 0.6793, 0.1161, 0.6557, 0.1379, 0.6597, 0.1379, 0.6597, 0.1161, 0.6557, 0.1188, 0.6327, 0.1376, 0.6381, 0.2152, 0.6762, 0.1918, 0.6796, 0.1903, 0.6583, 0.2117, 0.6529, 0.2117, 0.6529, 0.1903, 0.6583, 0.1891, 0.6366, 0.2075, 0.6301, 0.5248, 0.6369, 0.5434, 0.6307, 0.5471, 0.6537, 0.5255, 0.6586, 0.5255, 0.6586, 0.5471, 0.6537, 0.55, 0.6771, 0.5265, 0.68, 0.4547, 0.6313, 0.4733, 0.6371, 0.473, 0.6587, 0.4514, 0.6542, 0.4514, 0.6542, 0.473, 0.6587, 0.4725, 0.6801, 0.449, 0.6777, 0.718, 0.1966, 0.8428, 0.1922, 0.8428, 0.2383, 0.718, 0.2339, 0.5622, 0.8766, 0.5727, 0.8858, 0.5665, 0.896, 0.553, 0.884, 0.349, 0.002079, 0.3794, 0.002079, 0.3794, 0.01843, 0.349, 0.01843, 0.501, 0.002079, 0.5314, 0.002079, 0.5314, 0.01843, 0.501, 0.01843, 0.6227, 0.002079, 0.6531, 0.002079, 0.6531, 0.01843, 0.6227, 0.01843, 0.2578, 0.002079, 0.2882, 0.002079, 0.2882, 0.01843, 0.2578, 0.01843, 0.3794, 0.002079, 0.4098, 0.002079, 0.4098, 0.01843, 0.3794, 0.01843, 0.5314, 0.002079, 0.5618, 0.002079, 0.5618, 0.01843, 0.5314, 0.01843, 0.6531, 0.002079, 0.6835, 0.002079, 0.6835, 0.01843, 0.6531, 0.01843, 0.2882, 0.002079, 0.3186, 0.002079, 0.3186, 0.01843, 0.2882, 0.01843, 0.4098, 0.002079, 0.4402, 0.002079, 0.4402, 0.01843, 0.4098, 0.01843, 0.5618, 0.002079, 0.5922, 0.002079, 0.5922, 0.01843, 0.5618, 0.01843, 0.6835, 0.002079, 0.7139, 0.002079, 0.7139, 0.01843, 0.6835, 0.01843, 0.3186, 0.002079, 0.349, 0.002079, 0.349, 0.01843, 0.3186, 0.01843, 0.4706, 0.002079, 0.501, 0.002079, 0.501, 0.01843, 0.4706, 0.01843, 0.4402, 0.002079, 0.4706, 0.002079, 0.4706, 0.01843, 0.4402, 0.01843, 0.5922, 0.002079, 0.6227, 0.002079, 0.6227, 0.01843, 0.5922, 0.01843, 0.4403, 0.8021, 0.4156, 0.8123, 0.4103, 0.8044, 0.4384, 0.7928, 0.467, 0.8021, 0.4403, 0.8021, 0.4384, 0.7928, 0.4688, 0.7928, 0.4916, 0.8123, 0.467, 0.8021, 0.4688, 0.7928, 0.4969, 0.8044, 0.5105, 0.8312, 0.4916, 0.8123, 0.4969, 0.8044, 0.5184, 0.8259, 0.5207, 0.8559, 0.5105, 0.8312, 0.5184, 0.8259, 0.53, 0.854, 0.5207, 0.8826, 0.5207, 0.8559, 0.53, 0.854, 0.53, 0.8844, 0.5105, 0.9072, 0.5207, 0.8826, 0.53, 0.8844, 0.5184, 0.9125, 0.4916, 0.9261, 0.5105, 0.9072, 0.5184, 0.9125, 0.4969, 0.934, 0.467, 0.9363, 0.4916, 0.9261, 0.4969, 0.934, 0.4688, 0.9456, 0.4403, 0.9363, 0.467, 0.9363, 0.4688, 0.9456, 0.4384, 0.9456, 0.4156, 0.9261, 0.4403, 0.9363, 0.4384, 0.9456, 0.4103, 0.934, 0.3967, 0.9072, 0.4156, 0.9261, 0.4103, 0.934, 0.3888, 0.9125, 0.3865, 0.8826, 0.3967, 0.9072, 0.3888, 0.9125, 0.3772, 0.8844, 0.3865, 0.8559, 0.3865, 0.8826, 0.3772, 0.8844, 0.3772, 0.854, 0.3967, 0.8312, 0.3865, 0.8559, 0.3772, 0.854, 0.3888, 0.8259, 0.4156, 0.8123, 0.3967, 0.8312, 0.3888, 0.8259, 0.4103, 0.8044, 0.1403, 0.5036, 0.1265, 0.5036, 0.1265, 0.002079, 0.1403, 0.002079, 0.625, 0.8267, 0.6147, 0.8173, 0.6209, 0.8074, 0.6344, 0.8194, 0.5555, 0.8643, 0.5622, 0.8766, 0.553, 0.884, 0.5442, 0.8681, 0.6315, 0.8391, 0.625, 0.8267, 0.6344, 0.8194, 0.643, 0.8357, 0.6239, 0.8774, 0.6312, 0.8651, 0.6429, 0.8692, 0.6331, 0.8854, 0.5534, 0.8505, 0.5555, 0.8643, 0.5442, 0.8681, 0.5416, 0.8502, 0.432, 0.02259, 0.4587, 0.02343, 0.4527, 0.1191, 0.432, 0.1185, 0.6128, 0.8865, 0.6239, 0.8774, 0.6331, 0.8854, 0.6186, 0.897, 0.5745, 0.8161, 0.5635, 0.8248, 0.5547, 0.817, 0.5689, 0.8058, 0.5995, 0.8912, 0.6128, 0.8865, 0.6186, 0.897, 0.6013, 0.9029, 0.5878, 0.8118, 0.5745, 0.8161, 0.5689, 0.8058, 0.586, 0.8, 0.5856, 0.891, 0.5995, 0.8912, 0.6013, 0.9029, 0.5833, 0.9025, 0.6017, 0.8122, 0.5878, 0.8118, 0.586, 0.8, 0.6041, 0.8006, 0.5727, 0.8858, 0.5856, 0.891, 0.5833, 0.9025, 0.5665, 0.896, 0.6147, 0.8173, 0.6017, 0.8122, 0.6041, 0.8006, 0.6209, 0.8074, 0.4053, 0.02343, 0.432, 0.02259, 0.432, 0.1185, 0.4114, 0.1191, 0.4587, 0.02343, 0.4853, 0.02594, 0.4732, 0.1211, 0.4527, 0.1191, 0.4853, 0.02594, 0.5116, 0.03012, 0.4936, 0.1243, 0.4732, 0.1211, 0.5116, 0.03012, 0.5377, 0.03594, 0.5138, 0.1288, 0.4936, 0.1243, 0.5377, 0.03594, 0.5633, 0.04339, 0.5336, 0.1346, 0.5138, 0.1288, 0.5633, 0.04339, 0.5884, 0.05244, 0.5531, 0.1416, 0.5336, 0.1346, 0.5884, 0.05244, 0.6129, 0.06304, 0.572, 0.1498, 0.5531, 0.1416, 0.6129, 0.06304, 0.6367, 0.07517, 0.5904, 0.1592, 0.572, 0.1498, 0.2274, 0.07517, 0.2511, 0.06304, 0.292, 0.1498, 0.2736, 0.1592, 0.2511, 0.06304, 0.2756, 0.05244, 0.311, 0.1416, 0.292, 0.1498, 0.2756, 0.05244, 0.3007, 0.04339, 0.3304, 0.1346, 0.311, 0.1416, 0.3007, 0.04339, 0.3264, 0.03594, 0.3502, 0.1288, 0.3304, 0.1346, 0.3264, 0.03594, 0.3524, 0.03012, 0.3704, 0.1243, 0.3502, 0.1288, 0.3524, 0.03012, 0.3788, 0.02594, 0.3908, 0.1211, 0.3704, 0.1243, 0.3788, 0.02594, 0.4053, 0.02343, 0.4114, 0.1191, 0.3908, 0.1211, 0.5635, 0.8248, 0.5563, 0.8368, 0.5451, 0.8324, 0.5547, 0.817, 0.7348, 0.6257, 0.7502, 0.6246, 0.7514, 0.6368, 0.7361, 0.6383, 0.0159, 0.5036, 0.002079, 0.5036, 0.002079, 0.002079, 0.0159, 0.002079, 0.1126, 0.5036, 0.09883, 0.5036, 0.09883, 0.002079, 0.1126, 0.002079, 0.1265, 0.5036, 0.1126, 0.5036, 0.1126, 0.002079, 0.1265, 0.002079, 0.2232, 0.5036, 0.2094, 0.5036, 0.2094, 0.002079, 0.2232, 0.002079, 0.09883, 0.5036, 0.08501, 0.5036, 0.08501, 0.002079, 0.09883, 0.002079, 0.2094, 0.5036, 0.1956, 0.5036, 0.1956, 0.002079, 0.2094, 0.002079, 0.08501, 0.5036, 0.07118, 0.5036, 0.07118, 0.002079, 0.08501, 0.002079, 0.1956, 0.5036, 0.1818, 0.5036, 0.1818, 0.002079, 0.1956, 0.002079, 0.07118, 0.5036, 0.05736, 0.5036, 0.05736, 0.002079, 0.07118, 0.002079, 0.1818, 0.5036, 0.1679, 0.5036, 0.1679, 0.002079, 0.1818, 0.002079, 0.05736, 0.5036, 0.04354, 0.5036, 0.04354, 0.002079, 0.05736, 0.002079, 0.1679, 0.5036, 0.1541, 0.5036, 0.1541, 0.002079, 0.1679, 0.002079, 0.04354, 0.5036, 0.02972, 0.5036, 0.02972, 0.002079, 0.04354, 0.002079, 0.1541, 0.5036, 0.1403, 0.5036, 0.1403, 0.002079, 0.1541, 0.002079, 0.02972, 0.5036, 0.0159, 0.5036, 0.0159, 0.002079, 0.02972, 0.002079, 0.5342, 0.85, 0.5383, 0.8297, 0.5451, 0.8324, 0.5416, 0.8502, 0.5383, 0.8297, 0.5492, 0.8121, 0.5547, 0.817, 0.5451, 0.8324, 0.5492, 0.8121, 0.5654, 0.7993, 0.5689, 0.8058, 0.5547, 0.817, 0.5654, 0.7993, 0.585, 0.7928, 0.586, 0.8, 0.5689, 0.8058, 0.585, 0.7928, 0.6056, 0.7934, 0.6041, 0.8006, 0.586, 0.8, 0.6056, 0.7934, 0.6248, 0.8011, 0.6209, 0.8074, 0.6041, 0.8006, 0.6248, 0.8011, 0.6402, 0.8149, 0.6344, 0.8194, 0.6209, 0.8074, 0.6402, 0.8149, 0.65, 0.8332, 0.643, 0.8357, 0.6344, 0.8194, 0.65, 0.8722, 0.6388, 0.8905, 0.6331, 0.8854, 0.6429, 0.8692, 0.6388, 0.8905, 0.6222, 0.9036, 0.6186, 0.897, 0.6331, 0.8854, 0.6222, 0.9036, 0.6024, 0.9102, 0.6013, 0.9029, 0.6186, 0.897, 0.6024, 0.9102, 0.5819, 0.9096, 0.5833, 0.9025, 0.6013, 0.9029, 0.5819, 0.9096, 0.5627, 0.9023, 0.5665, 0.896, 0.5833, 0.9025, 0.5627, 0.9023, 0.5472, 0.8886, 0.553, 0.884, 0.5665, 0.896, 0.5472, 0.8886, 0.5373, 0.8704, 0.5442, 0.8681, 0.553, 0.884, 0.5373, 0.8704, 0.5342, 0.85, 0.5416, 0.8502, 0.5442, 0.8681, 0.5563, 0.8368, 0.5534, 0.8505, 0.5416, 0.8502, 0.5451, 0.8324, 0.718, 0.6254, 0.7348, 0.6257, 0.7361, 0.6383, 0.7189, 0.6413, 0.8678, 0.6213, 0.883, 0.6217, 0.8828, 0.6343, 0.8678, 0.6337, 0.7502, 0.6246, 0.7652, 0.6235, 0.7661, 0.6354, 0.7514, 0.6368, 0.883, 0.6217, 0.8986, 0.6223, 0.8982, 0.635, 0.8828, 0.6343, 0.7652, 0.6235, 0.7796, 0.6227, 0.7804, 0.6345, 0.7661, 0.6354, 0.8986, 0.6223, 0.9142, 0.6231, 0.9136, 0.6357, 0.8982, 0.635, 0.7796, 0.6227, 0.794, 0.6222, 0.7947, 0.634, 0.7804, 0.6345, 0.9142, 0.6231, 0.9297, 0.6238, 0.9288, 0.6365, 0.9136, 0.6357, 0.794, 0.6222, 0.8084, 0.6217, 0.8089, 0.6335, 0.7947, 0.634, 0.9297, 0.6238, 0.9459, 0.6245, 0.9448, 0.6378, 0.9288, 0.6365, 0.8084, 0.6217, 0.8228, 0.6214, 0.8233, 0.6333, 0.8089, 0.6335, 0.946, 0.6172, 0.9626, 0.6168, 0.9638, 0.6221, 0.9459, 0.6223, 0.8526, 0.6431, 0.8379, 0.6423, 0.8379, 0.6352, 0.8527, 0.6353, 0.9459, 0.6245, 0.9642, 0.6245, 0.9624, 0.6412, 0.9448, 0.6378, 0.8228, 0.6214, 0.8375, 0.6211, 0.8379, 0.6332, 0.8233, 0.6333, 0.8375, 0.6145, 0.8527, 0.6142, 0.8527, 0.619, 0.8375, 0.6191, 0.002079, 0.8569, 0.002079, 0.8441, 0.1812, 0.8441, 0.1812, 0.8569, 0.8226, 0.615, 0.8375, 0.6145, 0.8375, 0.6191, 0.8227, 0.6195, 0.8527, 0.621, 0.8678, 0.6213, 0.8678, 0.6337, 0.8528, 0.6334, 0.7196, 0.6183, 0.7347, 0.619, 0.7347, 0.6236, 0.7184, 0.6231, 0.8527, 0.6142, 0.868, 0.6148, 0.8679, 0.6193, 0.8527, 0.619, 0.7347, 0.619, 0.7498, 0.6179, 0.7501, 0.6226, 0.7347, 0.6236, 0.868, 0.6148, 0.8832, 0.615, 0.883, 0.6197, 0.8679, 0.6193, 0.7498, 0.6179, 0.7648, 0.617, 0.7651, 0.6215, 0.7501, 0.6226, 0.8832, 0.615, 0.8989, 0.6153, 0.8987, 0.6203, 0.883, 0.6197, 0.7648, 0.617, 0.7793, 0.6166, 0.7795, 0.6209, 0.7651, 0.6215, 0.8989, 0.6153, 0.9145, 0.6164, 0.9143, 0.621, 0.8987, 0.6203, 0.7793, 0.6166, 0.7938, 0.6157, 0.7939, 0.6202, 0.7795, 0.6209, 0.9145, 0.6164, 0.93, 0.6169, 0.9298, 0.6217, 0.9143, 0.621, 0.7938, 0.6157, 0.8082, 0.6156, 0.8083, 0.6199, 0.7939, 0.6202, 0.93, 0.6169, 0.946, 0.6172, 0.9459, 0.6223, 0.9298, 0.6217, 0.8082, 0.6156, 0.8226, 0.615, 0.8227, 0.6195, 0.8083, 0.6199, 0.8379, 0.6423, 0.8234, 0.6428, 0.8233, 0.6353, 0.8379, 0.6352, 0.8824, 0.6439, 0.8675, 0.6429, 0.8677, 0.6357, 0.8827, 0.6363, 0.8977, 0.6451, 0.8824, 0.6439, 0.8827, 0.6363, 0.8981, 0.637, 0.9131, 0.6454, 0.8977, 0.6451, 0.8981, 0.637, 0.9135, 0.6377, 0.9281, 0.6458, 0.9131, 0.6454, 0.9135, 0.6377, 0.9287, 0.6385, 0.9432, 0.6479, 0.9281, 0.6458, 0.9287, 0.6385, 0.9445, 0.6399, 0.9582, 0.6512, 0.9432, 0.6479, 0.9445, 0.6399, 0.9616, 0.6435, 0.7376, 0.6481, 0.7229, 0.6512, 0.7196, 0.6436, 0.7364, 0.6404, 0.7523, 0.6461, 0.7376, 0.6481, 0.7364, 0.6404, 0.7516, 0.6387, 0.7667, 0.6445, 0.7523, 0.6461, 0.7516, 0.6387, 0.7662, 0.6373, 0.7809, 0.6432, 0.7667, 0.6445, 0.7662, 0.6373, 0.7805, 0.6364, 0.795, 0.6432, 0.7809, 0.6432, 0.7805, 0.6364, 0.7947, 0.6358, 0.809, 0.6424, 0.795, 0.6432, 0.7947, 0.6358, 0.8089, 0.6354, 0.8234, 0.6428, 0.809, 0.6424, 0.8089, 0.6354, 0.8233, 0.6353, 0.8675, 0.6429, 0.8526, 0.6431, 0.8527, 0.6353, 0.8677, 0.6357, 0.7338, 0.6748, 0.7474, 0.6724, 0.7483, 0.6778, 0.7348, 0.6804, 0.002079, 0.9595, 0.002079, 0.9466, 0.1812, 0.9466, 0.1812, 0.9595, 0.002079, 0.8441, 0.002079, 0.8312, 0.1812, 0.8312, 0.1812, 0.8441, 0.002079, 0.9466, 0.002079, 0.9338, 0.1812, 0.9338, 0.1812, 0.9466, 0.002079, 0.8312, 0.002079, 0.8184, 0.1812, 0.8184, 0.1812, 0.8312, 0.002079, 0.9338, 0.002079, 0.921, 0.1812, 0.921, 0.1812, 0.9338, 0.002079, 0.8184, 0.002079, 0.8056, 0.1812, 0.8056, 0.1812, 0.8184, 0.002079, 0.921, 0.002079, 0.9082, 0.1812, 0.9082, 0.1812, 0.921, 0.002079, 0.8056, 0.002079, 0.7928, 0.1812, 0.7928, 0.1812, 0.8056, 0.002079, 0.8954, 0.002079, 0.8825, 0.1812, 0.8825, 0.1812, 0.8954, 0.002079, 0.9082, 0.002079, 0.8954, 0.1812, 0.8954, 0.1812, 0.9082, 0.002079, 0.9979, 0.002079, 0.9851, 0.1812, 0.9851, 0.1812, 0.9979, 0.002079, 0.8825, 0.002079, 0.8697, 0.1812, 0.8697, 0.1812, 0.8825, 0.002079, 0.9851, 0.002079, 0.9723, 0.1812, 0.9723, 0.1812, 0.9851, 0.002079, 0.8697, 0.002079, 0.8569, 0.1812, 0.8569, 0.1812, 0.8697, 0.002079, 0.9723, 0.002079, 0.9595, 0.1812, 0.9595, 0.1812, 0.9723, 0.8165, 0.693, 0.8031, 0.6929, 0.8025, 0.6803, 0.8161, 0.6799, 0.8585, 0.6648, 0.8726, 0.6655, 0.8723, 0.6712, 0.8584, 0.6705, 0.7474, 0.6724, 0.7606, 0.6702, 0.7614, 0.6756, 0.7483, 0.6778, 0.8726, 0.6655, 0.887, 0.6667, 0.8864, 0.6725, 0.8723, 0.6712, 0.7606, 0.6702, 0.774, 0.6681, 0.7747, 0.6736, 0.7614, 0.6756, 0.887, 0.6667, 0.9014, 0.6684, 0.9006, 0.6742, 0.8864, 0.6725, 0.774, 0.6681, 0.7877, 0.6666, 0.7883, 0.6722, 0.7747, 0.6736, 0.9014, 0.6684, 0.9158, 0.6704, 0.9149, 0.6762, 0.9006, 0.6742, 0.7877, 0.6666, 0.8016, 0.6656, 0.802, 0.6712, 0.7883, 0.6722, 0.9158, 0.6704, 0.9308, 0.6724, 0.9299, 0.6787, 0.9149, 0.6762, 0.8016, 0.6656, 0.8156, 0.6649, 0.8159, 0.6705, 0.802, 0.6712, 0.9308, 0.6724, 0.9482, 0.6743, 0.947, 0.6819, 0.9299, 0.6787, 0.718, 0.6769, 0.7338, 0.6748, 0.7348, 0.6804, 0.7193, 0.6838, 0.8156, 0.6649, 0.8299, 0.6644, 0.83, 0.6702, 0.8159, 0.6705, 0.8299, 0.6556, 0.8445, 0.6554, 0.8443, 0.6624, 0.8299, 0.6624, 0.7675, 0.7214, 0.7716, 0.7312, 0.7716, 0.7419, 0.7675, 0.7517, 0.76, 0.7592, 0.7501, 0.7633, 0.7395, 0.7633, 0.7296, 0.7592, 0.7221, 0.7517, 0.718, 0.7419, 0.718, 0.7312, 0.7221, 0.7214, 0.7296, 0.7138, 0.7395, 0.7098, 0.7501, 0.7098, 0.76, 0.7138, 0.9364, 0.7056, 0.9241, 0.7012, 0.9277, 0.6887, 0.9431, 0.6933, 0.7406, 0.701, 0.7295, 0.7056, 0.7231, 0.6941, 0.737, 0.6895, 0.8303, 0.6935, 0.8165, 0.693, 0.8161, 0.6799, 0.8302, 0.6796, 0.8153, 0.6561, 0.8299, 0.6556, 0.8299, 0.6624, 0.8155, 0.6628, 0.7522, 0.6978, 0.7406, 0.701, 0.737, 0.6895, 0.7499, 0.6864, 0.8707, 0.6929, 0.8576, 0.6926, 0.8581, 0.6798, 0.8717, 0.6806, 0.7644, 0.6964, 0.7522, 0.6978, 0.7499, 0.6864, 0.7627, 0.6843, 0.8839, 0.6948, 0.8707, 0.6929, 0.8717, 0.6806, 0.8854, 0.6818, 0.7774, 0.6954, 0.7644, 0.6964, 0.7627, 0.6843, 0.7758, 0.6826, 0.8974, 0.6972, 0.8839, 0.6948, 0.8854, 0.6818, 0.8994, 0.6836, 0.7902, 0.6933, 0.7774, 0.6954, 0.7758, 0.6826, 0.7891, 0.6812, 0.911, 0.6987, 0.8974, 0.6972, 0.8994, 0.6836, 0.9134, 0.6858, 0.8031, 0.6929, 0.7902, 0.6933, 0.7891, 0.6812, 0.8025, 0.6803, 0.9241, 0.7012, 0.911, 0.6987, 0.9134, 0.6858, 0.9277, 0.6887, 0.957, 0.4615, 0.957, 0.5198, 0.9426, 0.5545, 0.9014, 0.5957, 0.8613, 0.5004, 0.8613, 0.5004, 0.9014, 0.5957, 0.8666, 0.61, 0.8277, 0.5144, 0.8085, 0.371, 0.8474, 0.4667, 0.8138, 0.4807, 0.7737, 0.3854, 0.7737, 0.3854, 0.8138, 0.4807, 0.7181, 0.5199, 0.718, 0.4615, 0.7324, 0.4267, 0.9015, 0.3855, 0.9427, 0.4268, 0.8474, 0.4667, 0.8085, 0.371, 0.8668, 0.3711, 0.8474, 0.4667, 0.8613, 0.5004, 0.8277, 0.5144, 0.8138, 0.4807, 0.8138, 0.4807, 0.8277, 0.5144, 0.7325, 0.5545, 0.7181, 0.5199, 0.9427, 0.4268, 0.957, 0.4615, 0.8613, 0.5004, 0.8474, 0.4667, 0.8443, 0.6644, 0.8585, 0.6648, 0.8584, 0.6705, 0.8443, 0.6702, 0.8445, 0.6554, 0.8589, 0.6564, 0.8586, 0.6628, 0.8443, 0.6624, 0.8589, 0.6564, 0.8733, 0.6568, 0.8728, 0.6635, 0.8586, 0.6628, 0.8733, 0.6568, 0.888, 0.6576, 0.8872, 0.6647, 0.8728, 0.6635, 0.888, 0.6576, 0.9025, 0.6599, 0.9016, 0.6664, 0.8872, 0.6647, 0.9025, 0.6599, 0.917, 0.6615, 0.9161, 0.6683, 0.9016, 0.6664, 0.917, 0.6615, 0.9318, 0.6631, 0.931, 0.6702, 0.9161, 0.6683, 0.9318, 0.6631, 0.9471, 0.6639, 0.9481, 0.6718, 0.931, 0.6702, 0.7188, 0.6675, 0.7327, 0.6662, 0.7335, 0.6728, 0.7181, 0.6746, 0.7327, 0.6662, 0.7461, 0.6646, 0.7471, 0.6705, 0.7335, 0.6728, 0.7461, 0.6646, 0.7594, 0.662, 0.7603, 0.6683, 0.7471, 0.6705, 0.7594, 0.662, 0.773, 0.6598, 0.7737, 0.6662, 0.7603, 0.6683, 0.773, 0.6598, 0.7869, 0.6579, 0.7876, 0.6647, 0.7737, 0.6662, 0.7869, 0.6579, 0.8011, 0.6573, 0.8015, 0.6636, 0.7876, 0.6647, 0.8011, 0.6573, 0.8153, 0.6561, 0.8155, 0.6628, 0.8015, 0.6636, 0.8576, 0.6926, 0.8441, 0.6929, 0.8442, 0.6796, 0.8581, 0.6798, 0.83, 0.6702, 0.8443, 0.6702, 0.8443, 0.6747, 0.8301, 0.6748, 0.8301, 0.6748, 0.8443, 0.6747, 0.8442, 0.6796, 0.8302, 0.6796, 0.8443, 0.6702, 0.8584, 0.6705, 0.8582, 0.6751, 0.8443, 0.6747, 0.8443, 0.6747, 0.8582, 0.6751, 0.8581, 0.6798, 0.8442, 0.6796, 0.8584, 0.6705, 0.8723, 0.6712, 0.872, 0.6758, 0.8582, 0.6751, 0.8582, 0.6751, 0.872, 0.6758, 0.8717, 0.6806, 0.8581, 0.6798, 0.8723, 0.6712, 0.8864, 0.6725, 0.886, 0.677, 0.872, 0.6758, 0.872, 0.6758, 0.886, 0.677, 0.8854, 0.6818, 0.8717, 0.6806, 0.8864, 0.6725, 0.9006, 0.6742, 0.9, 0.6788, 0.886, 0.677, 0.886, 0.677, 0.9, 0.6788, 0.8994, 0.6836, 0.8854, 0.6818, 0.9006, 0.6742, 0.9149, 0.6762, 0.9142, 0.6809, 0.9, 0.6788, 0.9, 0.6788, 0.9142, 0.6809, 0.9134, 0.6858, 0.8994, 0.6836, 0.9149, 0.6762, 0.9299, 0.6787, 0.929, 0.6836, 0.9142, 0.6809, 0.9142, 0.6809, 0.929, 0.6836, 0.9277, 0.6887, 0.9134, 0.6858, 0.9299, 0.6787, 0.947, 0.6819, 0.9453, 0.6877, 0.929, 0.6836, 0.929, 0.6836, 0.9453, 0.6877, 0.9431, 0.6933, 0.9277, 0.6887, 0.7193, 0.6838, 0.7348, 0.6804, 0.7358, 0.6849, 0.7209, 0.689, 0.7209, 0.689, 0.7358, 0.6849, 0.737, 0.6895, 0.7231, 0.6941, 0.7348, 0.6804, 0.7483, 0.6778, 0.7491, 0.6821, 0.7358, 0.6849, 0.7358, 0.6849, 0.7491, 0.6821, 0.7499, 0.6864, 0.737, 0.6895, 0.7483, 0.6778, 0.7614, 0.6756, 0.762, 0.6798, 0.7491, 0.6821, 0.7491, 0.6821, 0.762, 0.6798, 0.7627, 0.6843, 0.7499, 0.6864, 0.7614, 0.6756, 0.7747, 0.6736, 0.7753, 0.678, 0.762, 0.6798, 0.762, 0.6798, 0.7753, 0.678, 0.7758, 0.6826, 0.7627, 0.6843, 0.7747, 0.6736, 0.7883, 0.6722, 0.7887, 0.6766, 0.7753, 0.678, 0.7753, 0.678, 0.7887, 0.6766, 0.7891, 0.6812, 0.7758, 0.6826, 0.7883, 0.6722, 0.802, 0.6712, 0.8022, 0.6757, 0.7887, 0.6766, 0.7887, 0.6766, 0.8022, 0.6757, 0.8025, 0.6803, 0.7891, 0.6812, 0.802, 0.6712, 0.8159, 0.6705, 0.816, 0.6751, 0.8022, 0.6757, 0.8022, 0.6757, 0.816, 0.6751, 0.8161, 0.6799, 0.8025, 0.6803, 0.8159, 0.6705, 0.83, 0.6702, 0.8301, 0.6748, 0.816, 0.6751, 0.816, 0.6751, 0.8301, 0.6748, 0.8302, 0.6796, 0.8161, 0.6799, 0.8441, 0.6929, 0.8303, 0.6935, 0.8302, 0.6796, 0.8442, 0.6796, 0.8299, 0.6624, 0.8443, 0.6624, 0.8443, 0.6644, 0.8299, 0.6644, 0.8443, 0.6624, 0.8586, 0.6628, 0.8585, 0.6648, 0.8443, 0.6644, 0.8586, 0.6628, 0.8728, 0.6635, 0.8726, 0.6655, 0.8585, 0.6648, 0.8728, 0.6635, 0.8872, 0.6647, 0.887, 0.6667, 0.8726, 0.6655, 0.8872, 0.6647, 0.9016, 0.6664, 0.9014, 0.6684, 0.887, 0.6667, 0.9016, 0.6664, 0.9161, 0.6683, 0.9158, 0.6704, 0.9014, 0.6684, 0.9161, 0.6683, 0.931, 0.6702, 0.9308, 0.6724, 0.9158, 0.6704, 0.931, 0.6702, 0.9481, 0.6718, 0.9482, 0.6743, 0.9308, 0.6724, 0.7181, 0.6746, 0.7335, 0.6728, 0.7338, 0.6748, 0.718, 0.6769, 0.7335, 0.6728, 0.7471, 0.6705, 0.7474, 0.6724, 0.7338, 0.6748, 0.7471, 0.6705, 0.7603, 0.6683, 0.7606, 0.6702, 0.7474, 0.6724, 0.7603, 0.6683, 0.7737, 0.6662, 0.774, 0.6681, 0.7606, 0.6702, 0.7737, 0.6662, 0.7876, 0.6647, 0.7877, 0.6666, 0.774, 0.6681, 0.7876, 0.6647, 0.8015, 0.6636, 0.8016, 0.6656, 0.7877, 0.6666, 0.8015, 0.6636, 0.8155, 0.6628, 0.8156, 0.6649, 0.8016, 0.6656, 0.8155, 0.6628, 0.8299, 0.6624, 0.8299, 0.6644, 0.8156, 0.6649, 0.8299, 0.6644, 0.8443, 0.6644, 0.8443, 0.6702, 0.83, 0.6702, 0.8375, 0.6191, 0.8527, 0.619, 0.8527, 0.621, 0.8375, 0.6211, 0.8527, 0.619, 0.8679, 0.6193, 0.8678, 0.6213, 0.8527, 0.621, 0.8679, 0.6193, 0.883, 0.6197, 0.883, 0.6217, 0.8678, 0.6213, 0.883, 0.6197, 0.8987, 0.6203, 0.8986, 0.6223, 0.883, 0.6217, 0.8987, 0.6203, 0.9143, 0.621, 0.9142, 0.6231, 0.8986, 0.6223, 0.9143, 0.621, 0.9298, 0.6217, 0.9297, 0.6238, 0.9142, 0.6231, 0.9298, 0.6217, 0.9459, 0.6223, 0.9459, 0.6245, 0.9297, 0.6238, 0.9459, 0.6223, 0.9638, 0.6221, 0.9642, 0.6245, 0.9459, 0.6245, 0.7184, 0.6231, 0.7347, 0.6236, 0.7348, 0.6257, 0.718, 0.6254, 0.7347, 0.6236, 0.7501, 0.6226, 0.7502, 0.6246, 0.7348, 0.6257, 0.7501, 0.6226, 0.7651, 0.6215, 0.7652, 0.6235, 0.7502, 0.6246, 0.7651, 0.6215, 0.7795, 0.6209, 0.7796, 0.6227, 0.7652, 0.6235, 0.7795, 0.6209, 0.7939, 0.6202, 0.794, 0.6222, 0.7796, 0.6227, 0.7939, 0.6202, 0.8083, 0.6199, 0.8084, 0.6217, 0.794, 0.6222, 0.8083, 0.6199, 0.8227, 0.6195, 0.8228, 0.6214, 0.8084, 0.6217, 0.8227, 0.6195, 0.8375, 0.6191, 0.8375, 0.6211, 0.8228, 0.6214, 0.8379, 0.6332, 0.8528, 0.6334, 0.8527, 0.6353, 0.8379, 0.6352, 0.8528, 0.6334, 0.8678, 0.6337, 0.8677, 0.6357, 0.8527, 0.6353, 0.8678, 0.6337, 0.8828, 0.6343, 0.8827, 0.6363, 0.8677, 0.6357, 0.8828, 0.6343, 0.8982, 0.635, 0.8981, 0.637, 0.8827, 0.6363, 0.8982, 0.635, 0.9136, 0.6357, 0.9135, 0.6377, 0.8981, 0.637, 0.9136, 0.6357, 0.9288, 0.6365, 0.9287, 0.6385, 0.9135, 0.6377, 0.9288, 0.6365, 0.9448, 0.6378, 0.9445, 0.6399, 0.9287, 0.6385, 0.9448, 0.6378, 0.9624, 0.6412, 0.9616, 0.6435, 0.9445, 0.6399, 0.7189, 0.6413, 0.7361, 0.6383, 0.7364, 0.6404, 0.7196, 0.6436, 0.7361, 0.6383, 0.7514, 0.6368, 0.7516, 0.6387, 0.7364, 0.6404, 0.7514, 0.6368, 0.7661, 0.6354, 0.7662, 0.6373, 0.7516, 0.6387, 0.7661, 0.6354, 0.7804, 0.6345, 0.7805, 0.6364, 0.7662, 0.6373, 0.7804, 0.6345, 0.7947, 0.634, 0.7947, 0.6358, 0.7805, 0.6364, 0.7947, 0.634, 0.8089, 0.6335, 0.8089, 0.6354, 0.7947, 0.6358, 0.8089, 0.6335, 0.8233, 0.6333, 0.8233, 0.6353, 0.8089, 0.6354, 0.8233, 0.6333, 0.8379, 0.6332, 0.8379, 0.6352, 0.8233, 0.6353, 0.8375, 0.6211, 0.8527, 0.621, 0.8528, 0.6334, 0.8379, 0.6332])
me_macemesh.materials.append(mat_material_001)
me_macemesh.update()

# ---- objects
ob_light = bpy.data.objects.new('Light', light_light)
ob_camera = bpy.data.objects.new('Camera', cam_camera)
ob_mace = bpy.data.objects.new('Mace', me_macemesh)

# ---- transforms, parenting, visibility, modifiers, constraints
ob_light.location = (4.076, 1.005, 5.904)
ob_light.rotation_euler = (0.6503, 0.05522, 1.866)
ob_light.lock_rotations_4d = False
ob_light.empty_display_type = 'ARROWS'
ob_light.color = (0.0, 0.0, 0.0, 0.0)
ob_light.lineart.crease_threshold = 0.0
ob_camera.location = (7.359, -6.926, 4.958)
ob_camera.rotation_euler = (1.109, 0.0, 0.8149)
ob_camera.lock_rotations_4d = False
ob_camera.empty_display_type = 'ARROWS'
ob_camera.color = (0.0, 0.0, 0.0, 0.0)
ob_camera.display_type = 'WIRE'
ob_camera.lineart.crease_threshold = 0.0
ob_mace.location = (0.0, 0.0, 0.1)
ob_mace.rotation_euler = (-0.1745, 0.0, 0.0)
_m = ob_mace.modifiers.new('Auto Smooth', 'NODES')
_m.node_group = ng_auto_smooth
_gi = [s.identifier for s in ng_auto_smooth.interface.items_tree if s.item_type == 'SOCKET' and s.in_out == 'INPUT']
_m[_gi[1]] = 0.5236  # Angle

# ---- collection membership
col_collection.objects.link(ob_light)
col_collection.objects.link(ob_camera)
col_collection.objects.link(ob_mace)

# ---- scene / render settings (as saved in the file)
scene.camera = ob_camera
scene.frame_start = 0; scene.frame_end = 0; scene.frame_set(0)
scene.render.engine = 'BLENDER_EEVEE_NEXT'
scene.cycles.sampling_pattern = 'TABULATED_SOBOL'
bpy.context.view_layer.update()

